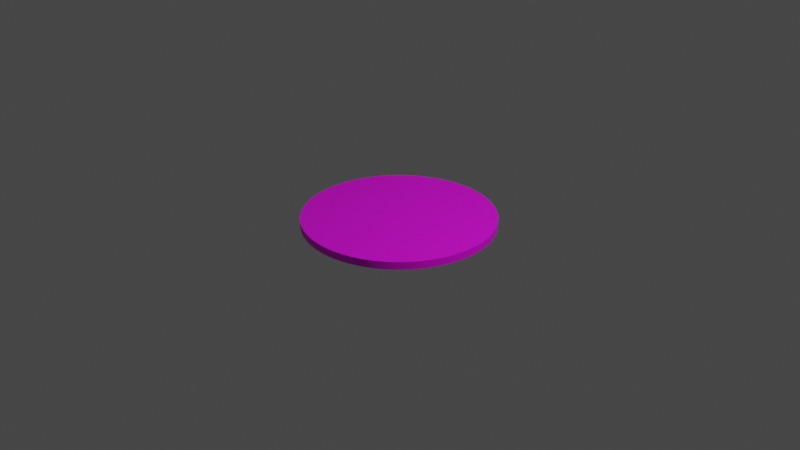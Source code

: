 # Source: pepperoni.blend  (saved by Blender 2.82.7; exported with 4.5.12 LTS)
import bpy
from mathutils import Matrix  # noqa: F401  (used for matrix-valued properties, if any)

bpy.ops.wm.read_factory_settings(use_empty=True)
scene = bpy.context.scene
scene.name = 'Scene'

# ---- collections
col_collection = bpy.data.collections.new('Collection'); scene.collection.children.link(col_collection)

# ---- images (referenced by path relative to the original .blend; pixels are not part of the script)
import os
ASSET_DIR = os.environ.get("B2B_ASSET_DIR", "")  # directory of the original .blend (textures are referenced by path, not embedded)
HERE = os.path.dirname(os.path.abspath(__file__))  # packed textures are extracted next to this script under _unpacked/

def load_image(name, relpath, width, height, colorspace="sRGB"):
    """Load a texture the original file referenced (path relative to the .blend, or extracted next to this script)."""
    p = next((c for c in (os.path.join(HERE, relpath), os.path.join(ASSET_DIR, relpath)) if relpath and os.path.exists(c)), "")
    if p:
        img = bpy.data.images.load(p, check_existing=True)
        img.name = name
    else:  # same state as the original file: an image datablock whose file is absent (Cycles renders it pink)
        img = bpy.data.images.new(name, width, height)
        img.source = "FILE"
        img.filepath = "//" + (relpath or name)
    img.colorspace_settings.name = colorspace
    return img
img_pepperoni2_png = load_image('pepperoni2.png', 'pepperoni2.png', 1024, 1024, 'sRGB')

# ---- materials (node trees are filled in below, after node groups)
mat_pepperoni = bpy.data.materials.new('pepperoni')
mat_pepperoni.use_transparent_shadow = False

# ---- material node trees
mat_pepperoni.use_nodes = True; mat_pepperoni.node_tree.nodes.clear()
_N = mat_pepperoni.node_tree.nodes; _L = mat_pepperoni.node_tree.links
n0 = _N.new('ShaderNodeOutputMaterial'); n0.name = 'Material Output'; n0.location = (390, 300)
n1 = _N.new('ShaderNodeBsdfPrincipled'); n1.name = 'Principled BSDF'; n1.location = (100, 300)
n1.distribution = 'GGX'
n1.subsurface_method = 'BURLEY'
n1.inputs[3].default_value = 1.45
n1.inputs[27].default_value = (0.0, 0.0, 0.0, 1.0)
n1.inputs[28].default_value = 1.0
n2 = _N.new('ShaderNodeTexImage'); n2.name = 'Image Texture.001'; n2.location = (-540, 171)
n2.image = img_pepperoni2_png
_L.new(n1.outputs[0], n0.inputs[0])
_L.new(n2.outputs[0], n1.inputs[0])
n0.is_active_output = True

# ---- world
world_world = bpy.data.worlds.new('World'); scene.world = world_world
world_world.use_nodes = True; world_world.node_tree.nodes.clear()
_N = world_world.node_tree.nodes; _L = world_world.node_tree.links
n0 = _N.new('ShaderNodeOutputWorld'); n0.name = 'World Output'; n0.location = (300, 300)
n1 = _N.new('ShaderNodeBackground'); n1.name = 'Background'; n1.location = (10, 300)
n1.inputs[0].default_value = (0.05088, 0.05088, 0.05088, 1.0)
_L.new(n1.outputs[0], n0.inputs[0])
n0.is_active_output = True
world_world.color = (0.05088, 0.05088, 0.05088)
world_world.use_sun_shadow = False
world_world.sun_shadow_jitter_overblur = 0.0

# ---- cameras
cam_camera = bpy.data.cameras.new('Camera')
cam_camera.clip_end = 100.0
cam_camera.ortho_scale = 7.314

# ---- lights
light_light = bpy.data.lights.new('Light', 'POINT')
light_light.transmission_factor = 0.0
light_light.energy = 1000.0
light_light.shadow_soft_size = 0.1
light_light.shadow_maximum_resolution = 0.006
light_light.use_absolute_resolution = True

# ---- meshes
me_cylinder = bpy.data.meshes.new('Cylinder')
me_cylinder.from_pydata([(0.0, 1.0, -0.04), (0.0, 1.0, 0.04), (0.01257, 0.9999, -0.04), (0.01257, 0.9999, 0.04), (0.02513, 0.9997, -0.04), (0.02513, 0.9997, 0.04), (0.03769, 0.9993, -0.04), (0.03769, 0.9993, 0.04), (0.05024, 0.9987, -0.04), (0.05024, 0.9987, 0.04), (0.06279, 0.998, -0.04), (0.06279, 0.998, 0.04), (0.07533, 0.9972, -0.04), (0.07533, 0.9972, 0.04), (0.08785, 0.9961, -0.04), (0.08785, 0.9961, 0.04), (0.1004, 0.995, -0.04), (0.1004, 0.995, 0.04), (0.1129, 0.9936, -0.04), (0.1129, 0.9936, 0.04), (0.1253, 0.9921, -0.04), (0.1253, 0.9921, 0.04), (0.1378, 0.9905, -0.04), (0.1378, 0.9905, 0.04), (0.1502, 0.9887, -0.04), (0.1502, 0.9887, 0.04), (0.1626, 0.9867, -0.04), (0.1626, 0.9867, 0.04), (0.175, 0.9846, -0.04), (0.175, 0.9846, 0.04), (0.1874, 0.9823, -0.04), (0.1874, 0.9823, 0.04), (0.1997, 0.9799, -0.04), (0.1997, 0.9799, 0.04), (0.212, 0.9773, -0.04), (0.212, 0.9773, 0.04), (0.2243, 0.9745, -0.04), (0.2243, 0.9745, 0.04), (0.2365, 0.9716, -0.04), (0.2365, 0.9716, 0.04), (0.2487, 0.9686, -0.04), (0.2487, 0.9686, 0.04), (0.2608, 0.9654, -0.04), (0.2608, 0.9654, 0.04), (0.273, 0.962, -0.04), (0.273, 0.962, 0.04), (0.285, 0.9585, -0.04), (0.285, 0.9585, 0.04), (0.297, 0.9549, -0.04), (0.297, 0.9549, 0.04), (0.309, 0.9511, -0.04), (0.309, 0.9511, 0.04), (0.3209, 0.9471, -0.04), (0.3209, 0.9471, 0.04), (0.3328, 0.943, -0.04), (0.3328, 0.943, 0.04), (0.3446, 0.9387, -0.04), (0.3446, 0.9387, 0.04), (0.3564, 0.9343, -0.04), (0.3564, 0.9343, 0.04), (0.3681, 0.9298, -0.04), (0.3681, 0.9298, 0.04), (0.3798, 0.9251, -0.04), (0.3798, 0.9251, 0.04), (0.3914, 0.9202, -0.04), (0.3914, 0.9202, 0.04), (0.4029, 0.9152, -0.04), (0.4029, 0.9152, 0.04), (0.4144, 0.9101, -0.04), (0.4144, 0.9101, 0.04), (0.4258, 0.9048, -0.04), (0.4258, 0.9048, 0.04), (0.4371, 0.8994, -0.04), (0.4371, 0.8994, 0.04), (0.4484, 0.8938, -0.04), (0.4484, 0.8938, 0.04), (0.4596, 0.8881, -0.04), (0.4596, 0.8881, 0.04), (0.4707, 0.8823, -0.04), (0.4707, 0.8823, 0.04), (0.4818, 0.8763, -0.04), (0.4818, 0.8763, 0.04), (0.4927, 0.8702, -0.04), (0.4927, 0.8702, 0.04), (0.5036, 0.8639, -0.04), (0.5036, 0.8639, 0.04), (0.5144, 0.8575, -0.04), (0.5144, 0.8575, 0.04), (0.5252, 0.851, -0.04), (0.5252, 0.851, 0.04), (0.5358, 0.8443, -0.04), (0.5358, 0.8443, 0.04), (0.5464, 0.8375, -0.04), (0.5464, 0.8375, 0.04), (0.5569, 0.8306, -0.04), (0.5569, 0.8306, 0.04), (0.5673, 0.8235, -0.04), (0.5673, 0.8235, 0.04), (0.5776, 0.8163, -0.04), (0.5776, 0.8163, 0.04), (0.5878, 0.809, -0.04), (0.5878, 0.809, 0.04), (0.5979, 0.8016, -0.04), (0.5979, 0.8016, 0.04), (0.6079, 0.794, -0.04), (0.6079, 0.794, 0.04), (0.6179, 0.7863, -0.04), (0.6179, 0.7863, 0.04), (0.6277, 0.7785, -0.04), (0.6277, 0.7785, 0.04), (0.6374, 0.7705, -0.04), (0.6374, 0.7705, 0.04), (0.6471, 0.7624, -0.04), (0.6471, 0.7624, 0.04), (0.6566, 0.7543, -0.04), (0.6566, 0.7543, 0.04), (0.666, 0.7459, -0.04), (0.666, 0.7459, 0.04), (0.6753, 0.7375, -0.04), (0.6753, 0.7375, 0.04), (0.6845, 0.729, -0.04), (0.6845, 0.729, 0.04), (0.6937, 0.7203, -0.04), (0.6937, 0.7203, 0.04), (0.7027, 0.7115, -0.04), (0.7027, 0.7115, 0.04), (0.7115, 0.7026, -0.04), (0.7115, 0.7026, 0.04), (0.7203, 0.6937, -0.04), (0.7203, 0.6937, 0.04), (0.729, 0.6845, -0.04), (0.729, 0.6845, 0.04), (0.7375, 0.6753, -0.04), (0.7375, 0.6753, 0.04), (0.7459, 0.666, -0.04), (0.7459, 0.666, 0.04), (0.7543, 0.6566, -0.04), (0.7543, 0.6566, 0.04), (0.7624, 0.6471, -0.04), (0.7624, 0.6471, 0.04), (0.7705, 0.6374, -0.04), (0.7705, 0.6374, 0.04), (0.7785, 0.6277, -0.04), (0.7785, 0.6277, 0.04), (0.7863, 0.6179, -0.04), (0.7863, 0.6179, 0.04), (0.794, 0.6079, -0.04), (0.794, 0.6079, 0.04), (0.8016, 0.5979, -0.04), (0.8016, 0.5979, 0.04), (0.809, 0.5878, -0.04), (0.809, 0.5878, 0.04), (0.8163, 0.5776, -0.04), (0.8163, 0.5776, 0.04), (0.8235, 0.5673, -0.04), (0.8235, 0.5673, 0.04), (0.8306, 0.5569, -0.04), (0.8306, 0.5569, 0.04), (0.8375, 0.5464, -0.04), (0.8375, 0.5464, 0.04), (0.8443, 0.5358, -0.04), (0.8443, 0.5358, 0.04), (0.851, 0.5252, -0.04), (0.851, 0.5252, 0.04), (0.8575, 0.5144, -0.04), (0.8575, 0.5144, 0.04), (0.8639, 0.5036, -0.04), (0.8639, 0.5036, 0.04), (0.8702, 0.4927, -0.04), (0.8702, 0.4927, 0.04), (0.8763, 0.4818, -0.04), (0.8763, 0.4818, 0.04), (0.8823, 0.4707, -0.04), (0.8823, 0.4707, 0.04), (0.8881, 0.4596, -0.04), (0.8881, 0.4596, 0.04), (0.8938, 0.4484, -0.04), (0.8938, 0.4484, 0.04), (0.8994, 0.4371, -0.04), (0.8994, 0.4371, 0.04), (0.9048, 0.4258, -0.04), (0.9048, 0.4258, 0.04), (0.9101, 0.4144, -0.04), (0.9101, 0.4144, 0.04), (0.9152, 0.4029, -0.04), (0.9152, 0.4029, 0.04), (0.9202, 0.3914, -0.04), (0.9202, 0.3914, 0.04), (0.9251, 0.3798, -0.04), (0.9251, 0.3798, 0.04), (0.9298, 0.3681, -0.04), (0.9298, 0.3681, 0.04), (0.9343, 0.3564, -0.04), (0.9343, 0.3564, 0.04), (0.9387, 0.3446, -0.04), (0.9387, 0.3446, 0.04), (0.943, 0.3328, -0.04), (0.943, 0.3328, 0.04), (0.9471, 0.3209, -0.04), (0.9471, 0.3209, 0.04), (0.9511, 0.309, -0.04), (0.9511, 0.309, 0.04), (0.9549, 0.297, -0.04), (0.9549, 0.297, 0.04), (0.9585, 0.285, -0.04), (0.9585, 0.285, 0.04), (0.962, 0.273, -0.04), (0.962, 0.273, 0.04), (0.9654, 0.2608, -0.04), (0.9654, 0.2608, 0.04), (0.9686, 0.2487, -0.04), (0.9686, 0.2487, 0.04), (0.9716, 0.2365, -0.04), (0.9716, 0.2365, 0.04), (0.9745, 0.2243, -0.04), (0.9745, 0.2243, 0.04), (0.9773, 0.212, -0.04), (0.9773, 0.212, 0.04), (0.9799, 0.1997, -0.04), (0.9799, 0.1997, 0.04), (0.9823, 0.1874, -0.04), (0.9823, 0.1874, 0.04), (0.9846, 0.175, -0.04), (0.9846, 0.175, 0.04), (0.9867, 0.1626, -0.04), (0.9867, 0.1626, 0.04), (0.9887, 0.1502, -0.04), (0.9887, 0.1502, 0.04), (0.9905, 0.1378, -0.04), (0.9905, 0.1378, 0.04), (0.9921, 0.1253, -0.04), (0.9921, 0.1253, 0.04), (0.9936, 0.1129, -0.04), (0.9936, 0.1129, 0.04), (0.995, 0.1004, -0.04), (0.995, 0.1004, 0.04), (0.9961, 0.08785, -0.04), (0.9961, 0.08785, 0.04), (0.9972, 0.07533, -0.04), (0.9972, 0.07533, 0.04), (0.998, 0.06279, -0.04), (0.998, 0.06279, 0.04), (0.9987, 0.05025, -0.04), (0.9987, 0.05025, 0.04), (0.9993, 0.03769, -0.04), (0.9993, 0.03769, 0.04), (0.9997, 0.02513, -0.04), (0.9997, 0.02513, 0.04), (0.9999, 0.01257, -0.04), (0.9999, 0.01257, 0.04), (1.0, 1.506e-06, -0.04), (1.0, 1.506e-06, 0.04), (0.9999, -0.01256, -0.04), (0.9999, -0.01256, 0.04), (0.9997, -0.02513, -0.04), (0.9997, -0.02513, 0.04), (0.9993, -0.03769, -0.04), (0.9993, -0.03769, 0.04), (0.9987, -0.05024, -0.04), (0.9987, -0.05024, 0.04), (0.998, -0.06279, -0.04), (0.998, -0.06279, 0.04), (0.9972, -0.07533, -0.04), (0.9972, -0.07533, 0.04), (0.9961, -0.08785, -0.04), (0.9961, -0.08785, 0.04), (0.995, -0.1004, -0.04), (0.995, -0.1004, 0.04), (0.9936, -0.1129, -0.04), (0.9936, -0.1129, 0.04), (0.9921, -0.1253, -0.04), (0.9921, -0.1253, 0.04), (0.9905, -0.1378, -0.04), (0.9905, -0.1378, 0.04), (0.9887, -0.1502, -0.04), (0.9887, -0.1502, 0.04), (0.9867, -0.1626, -0.04), (0.9867, -0.1626, 0.04), (0.9846, -0.175, -0.04), (0.9846, -0.175, 0.04), (0.9823, -0.1874, -0.04), (0.9823, -0.1874, 0.04), (0.9799, -0.1997, -0.04), (0.9799, -0.1997, 0.04), (0.9773, -0.212, -0.04), (0.9773, -0.212, 0.04), (0.9745, -0.2243, -0.04), (0.9745, -0.2243, 0.04), (0.9716, -0.2365, -0.04), (0.9716, -0.2365, 0.04), (0.9686, -0.2487, -0.04), (0.9686, -0.2487, 0.04), (0.9654, -0.2608, -0.04), (0.9654, -0.2608, 0.04), (0.962, -0.2729, -0.04), (0.962, -0.2729, 0.04), (0.9585, -0.285, -0.04), (0.9585, -0.285, 0.04), (0.9549, -0.297, -0.04), (0.9549, -0.297, 0.04), (0.9511, -0.309, -0.04), (0.9511, -0.309, 0.04), (0.9471, -0.3209, -0.04), (0.9471, -0.3209, 0.04), (0.943, -0.3328, -0.04), (0.943, -0.3328, 0.04), (0.9387, -0.3446, -0.04), (0.9387, -0.3446, 0.04), (0.9343, -0.3564, -0.04), (0.9343, -0.3564, 0.04), (0.9298, -0.3681, -0.04), (0.9298, -0.3681, 0.04), (0.9251, -0.3798, -0.04), (0.9251, -0.3798, 0.04), (0.9202, -0.3914, -0.04), (0.9202, -0.3914, 0.04), (0.9152, -0.4029, -0.04), (0.9152, -0.4029, 0.04), (0.9101, -0.4144, -0.04), (0.9101, -0.4144, 0.04), (0.9048, -0.4258, -0.04), (0.9048, -0.4258, 0.04), (0.8994, -0.4371, -0.04), (0.8994, -0.4371, 0.04), (0.8938, -0.4484, -0.04), (0.8938, -0.4484, 0.04), (0.8881, -0.4596, -0.04), (0.8881, -0.4596, 0.04), (0.8823, -0.4707, -0.04), (0.8823, -0.4707, 0.04), (0.8763, -0.4818, -0.04), (0.8763, -0.4818, 0.04), (0.8702, -0.4927, -0.04), (0.8702, -0.4927, 0.04), (0.8639, -0.5036, -0.04), (0.8639, -0.5036, 0.04), (0.8575, -0.5144, -0.04), (0.8575, -0.5144, 0.04), (0.851, -0.5252, -0.04), (0.851, -0.5252, 0.04), (0.8443, -0.5358, -0.04), (0.8443, -0.5358, 0.04), (0.8375, -0.5464, -0.04), (0.8375, -0.5464, 0.04), (0.8306, -0.5569, -0.04), (0.8306, -0.5569, 0.04), (0.8235, -0.5673, -0.04), (0.8235, -0.5673, 0.04), (0.8163, -0.5776, -0.04), (0.8163, -0.5776, 0.04), (0.809, -0.5878, -0.04), (0.809, -0.5878, 0.04), (0.8016, -0.5979, -0.04), (0.8016, -0.5979, 0.04), (0.794, -0.6079, -0.04), (0.794, -0.6079, 0.04), (0.7863, -0.6179, -0.04), (0.7863, -0.6179, 0.04), (0.7785, -0.6277, -0.04), (0.7785, -0.6277, 0.04), (0.7705, -0.6374, -0.04), (0.7705, -0.6374, 0.04), (0.7624, -0.6471, -0.04), (0.7624, -0.6471, 0.04), (0.7543, -0.6566, -0.04), (0.7543, -0.6566, 0.04), (0.7459, -0.666, -0.04), (0.7459, -0.666, 0.04), (0.7375, -0.6753, -0.04), (0.7375, -0.6753, 0.04), (0.729, -0.6845, -0.04), (0.729, -0.6845, 0.04), (0.7203, -0.6937, -0.04), (0.7203, -0.6937, 0.04), (0.7115, -0.7026, -0.04), (0.7115, -0.7026, 0.04), (0.7027, -0.7115, -0.04), (0.7027, -0.7115, 0.04), (0.6937, -0.7203, -0.04), (0.6937, -0.7203, 0.04), (0.6846, -0.729, -0.04), (0.6846, -0.729, 0.04), (0.6753, -0.7375, -0.04), (0.6753, -0.7375, 0.04), (0.666, -0.7459, -0.04), (0.666, -0.7459, 0.04), (0.6566, -0.7542, -0.04), (0.6566, -0.7542, 0.04), (0.6471, -0.7624, -0.04), (0.6471, -0.7624, 0.04), (0.6374, -0.7705, -0.04), (0.6374, -0.7705, 0.04), (0.6277, -0.7785, -0.04), (0.6277, -0.7785, 0.04), (0.6179, -0.7863, -0.04), (0.6179, -0.7863, 0.04), (0.6079, -0.794, -0.04), (0.6079, -0.794, 0.04), (0.5979, -0.8016, -0.04), (0.5979, -0.8016, 0.04), (0.5878, -0.809, -0.04), (0.5878, -0.809, 0.04), (0.5776, -0.8163, -0.04), (0.5776, -0.8163, 0.04), (0.5673, -0.8235, -0.04), (0.5673, -0.8235, 0.04), (0.5569, -0.8306, -0.04), (0.5569, -0.8306, 0.04), (0.5464, -0.8375, -0.04), (0.5464, -0.8375, 0.04), (0.5358, -0.8443, -0.04), (0.5358, -0.8443, 0.04), (0.5252, -0.851, -0.04), (0.5252, -0.851, 0.04), (0.5144, -0.8575, -0.04), (0.5144, -0.8575, 0.04), (0.5036, -0.8639, -0.04), (0.5036, -0.8639, 0.04), (0.4927, -0.8702, -0.04), (0.4927, -0.8702, 0.04), (0.4818, -0.8763, -0.04), (0.4818, -0.8763, 0.04), (0.4707, -0.8823, -0.04), (0.4707, -0.8823, 0.04), (0.4596, -0.8881, -0.04), (0.4596, -0.8881, 0.04), (0.4484, -0.8938, -0.04), (0.4484, -0.8938, 0.04), (0.4371, -0.8994, -0.04), (0.4371, -0.8994, 0.04), (0.4258, -0.9048, -0.04), (0.4258, -0.9048, 0.04), (0.4144, -0.9101, -0.04), (0.4144, -0.9101, 0.04), (0.4029, -0.9152, -0.04), (0.4029, -0.9152, 0.04), (0.3914, -0.9202, -0.04), (0.3914, -0.9202, 0.04), (0.3798, -0.9251, -0.04), (0.3798, -0.9251, 0.04), (0.3681, -0.9298, -0.04), (0.3681, -0.9298, 0.04), (0.3564, -0.9343, -0.04), (0.3564, -0.9343, 0.04), (0.3446, -0.9387, -0.04), (0.3446, -0.9387, 0.04), (0.3328, -0.943, -0.04), (0.3328, -0.943, 0.04), (0.3209, -0.9471, -0.04), (0.3209, -0.9471, 0.04), (0.309, -0.9511, -0.04), (0.309, -0.9511, 0.04), (0.297, -0.9549, -0.04), (0.297, -0.9549, 0.04), (0.285, -0.9585, -0.04), (0.285, -0.9585, 0.04), (0.273, -0.962, -0.04), (0.273, -0.962, 0.04), (0.2608, -0.9654, -0.04), (0.2608, -0.9654, 0.04), (0.2487, -0.9686, -0.04), (0.2487, -0.9686, 0.04), (0.2365, -0.9716, -0.04), (0.2365, -0.9716, 0.04), (0.2243, -0.9745, -0.04), (0.2243, -0.9745, 0.04), (0.212, -0.9773, -0.04), (0.212, -0.9773, 0.04), (0.1997, -0.9799, -0.04), (0.1997, -0.9799, 0.04), (0.1874, -0.9823, -0.04), (0.1874, -0.9823, 0.04), (0.175, -0.9846, -0.04), (0.175, -0.9846, 0.04), (0.1626, -0.9867, -0.04), (0.1626, -0.9867, 0.04), (0.1502, -0.9887, -0.04), (0.1502, -0.9887, 0.04), (0.1378, -0.9905, -0.04), (0.1378, -0.9905, 0.04), (0.1253, -0.9921, -0.04), (0.1253, -0.9921, 0.04), (0.1129, -0.9936, -0.04), (0.1129, -0.9936, 0.04), (0.1004, -0.995, -0.04), (0.1004, -0.995, 0.04), (0.08786, -0.9961, -0.04), (0.08786, -0.9961, 0.04), (0.07533, -0.9972, -0.04), (0.07533, -0.9972, 0.04), (0.0628, -0.998, -0.04), (0.0628, -0.998, 0.04), (0.05025, -0.9987, -0.04), (0.05025, -0.9987, 0.04), (0.0377, -0.9993, -0.04), (0.0377, -0.9993, 0.04), (0.02514, -0.9997, -0.04), (0.02514, -0.9997, 0.04), (0.01257, -0.9999, -0.04), (0.01257, -0.9999, 0.04), (6.827e-06, -1.0, -0.04), (6.827e-06, -1.0, 0.04), (-0.01256, -0.9999, -0.04), (-0.01256, -0.9999, 0.04), (-0.02512, -0.9997, -0.04), (-0.02512, -0.9997, 0.04), (-0.03768, -0.9993, -0.04), (-0.03768, -0.9993, 0.04), (-0.05024, -0.9987, -0.04), (-0.05024, -0.9987, 0.04), (-0.06278, -0.998, -0.04), (-0.06278, -0.998, 0.04), (-0.07532, -0.9972, -0.04), (-0.07532, -0.9972, 0.04), (-0.08784, -0.9961, -0.04), (-0.08784, -0.9961, 0.04), (-0.1004, -0.995, -0.04), (-0.1004, -0.995, 0.04), (-0.1128, -0.9936, -0.04), (-0.1128, -0.9936, 0.04), (-0.1253, -0.9921, -0.04), (-0.1253, -0.9921, 0.04), (-0.1378, -0.9905, -0.04), (-0.1378, -0.9905, 0.04), (-0.1502, -0.9887, -0.04), (-0.1502, -0.9887, 0.04), (-0.1626, -0.9867, -0.04), (-0.1626, -0.9867, 0.04), (-0.175, -0.9846, -0.04), (-0.175, -0.9846, 0.04), (-0.1874, -0.9823, -0.04), (-0.1874, -0.9823, 0.04), (-0.1997, -0.9799, -0.04), (-0.1997, -0.9799, 0.04), (-0.212, -0.9773, -0.04), (-0.212, -0.9773, 0.04), (-0.2243, -0.9745, -0.04), (-0.2243, -0.9745, 0.04), (-0.2365, -0.9716, -0.04), (-0.2365, -0.9716, 0.04), (-0.2487, -0.9686, -0.04), (-0.2487, -0.9686, 0.04), (-0.2608, -0.9654, -0.04), (-0.2608, -0.9654, 0.04), (-0.2729, -0.962, -0.04), (-0.2729, -0.962, 0.04), (-0.285, -0.9585, -0.04), (-0.285, -0.9585, 0.04), (-0.297, -0.9549, -0.04), (-0.297, -0.9549, 0.04), (-0.309, -0.9511, -0.04), (-0.309, -0.9511, 0.04), (-0.3209, -0.9471, -0.04), (-0.3209, -0.9471, 0.04), (-0.3328, -0.943, -0.04), (-0.3328, -0.943, 0.04), (-0.3446, -0.9387, -0.04), (-0.3446, -0.9387, 0.04), (-0.3564, -0.9343, -0.04), (-0.3564, -0.9343, 0.04), (-0.3681, -0.9298, -0.04), (-0.3681, -0.9298, 0.04), (-0.3798, -0.9251, -0.04), (-0.3798, -0.9251, 0.04), (-0.3914, -0.9202, -0.04), (-0.3914, -0.9202, 0.04), (-0.4029, -0.9152, -0.04), (-0.4029, -0.9152, 0.04), (-0.4144, -0.9101, -0.04), (-0.4144, -0.9101, 0.04), (-0.4258, -0.9048, -0.04), (-0.4258, -0.9048, 0.04), (-0.4371, -0.8994, -0.04), (-0.4371, -0.8994, 0.04), (-0.4484, -0.8938, -0.04), (-0.4484, -0.8938, 0.04), (-0.4596, -0.8881, -0.04), (-0.4596, -0.8881, 0.04), (-0.4707, -0.8823, -0.04), (-0.4707, -0.8823, 0.04), (-0.4817, -0.8763, -0.04), (-0.4817, -0.8763, 0.04), (-0.4927, -0.8702, -0.04), (-0.4927, -0.8702, 0.04), (-0.5036, -0.8639, -0.04), (-0.5036, -0.8639, 0.04), (-0.5144, -0.8575, -0.04), (-0.5144, -0.8575, 0.04), (-0.5252, -0.851, -0.04), (-0.5252, -0.851, 0.04), (-0.5358, -0.8443, -0.04), (-0.5358, -0.8443, 0.04), (-0.5464, -0.8375, -0.04), (-0.5464, -0.8375, 0.04), (-0.5569, -0.8306, -0.04), (-0.5569, -0.8306, 0.04), (-0.5673, -0.8235, -0.04), (-0.5673, -0.8235, 0.04), (-0.5776, -0.8163, -0.04), (-0.5776, -0.8163, 0.04), (-0.5878, -0.809, -0.04), (-0.5878, -0.809, 0.04), (-0.5979, -0.8016, -0.04), (-0.5979, -0.8016, 0.04), (-0.6079, -0.794, -0.04), (-0.6079, -0.794, 0.04), (-0.6179, -0.7863, -0.04), (-0.6179, -0.7863, 0.04), (-0.6277, -0.7785, -0.04), (-0.6277, -0.7785, 0.04), (-0.6374, -0.7705, -0.04), (-0.6374, -0.7705, 0.04), (-0.647, -0.7624, -0.04), (-0.647, -0.7624, 0.04), (-0.6566, -0.7543, -0.04), (-0.6566, -0.7543, 0.04), (-0.666, -0.7459, -0.04), (-0.666, -0.7459, 0.04), (-0.6753, -0.7375, -0.04), (-0.6753, -0.7375, 0.04), (-0.6845, -0.729, -0.04), (-0.6845, -0.729, 0.04), (-0.6936, -0.7203, -0.04), (-0.6936, -0.7203, 0.04), (-0.7026, -0.7115, -0.04), (-0.7026, -0.7115, 0.04), (-0.7115, -0.7027, -0.04), (-0.7115, -0.7027, 0.04), (-0.7203, -0.6937, -0.04), (-0.7203, -0.6937, 0.04), (-0.729, -0.6846, -0.04), (-0.729, -0.6846, 0.04), (-0.7375, -0.6753, -0.04), (-0.7375, -0.6753, 0.04), (-0.7459, -0.666, -0.04), (-0.7459, -0.666, 0.04), (-0.7542, -0.6566, -0.04), (-0.7542, -0.6566, 0.04), (-0.7624, -0.6471, -0.04), (-0.7624, -0.6471, 0.04), (-0.7705, -0.6374, -0.04), (-0.7705, -0.6374, 0.04), (-0.7785, -0.6277, -0.04), (-0.7785, -0.6277, 0.04), (-0.7863, -0.6179, -0.04), (-0.7863, -0.6179, 0.04), (-0.794, -0.6079, -0.04), (-0.794, -0.6079, 0.04), (-0.8016, -0.5979, -0.04), (-0.8016, -0.5979, 0.04), (-0.809, -0.5878, -0.04), (-0.809, -0.5878, 0.04), (-0.8163, -0.5776, -0.04), (-0.8163, -0.5776, 0.04), (-0.8235, -0.5673, -0.04), (-0.8235, -0.5673, 0.04), (-0.8306, -0.5569, -0.04), (-0.8306, -0.5569, 0.04), (-0.8375, -0.5464, -0.04), (-0.8375, -0.5464, 0.04), (-0.8443, -0.5358, -0.04), (-0.8443, -0.5358, 0.04), (-0.851, -0.5252, -0.04), (-0.851, -0.5252, 0.04), (-0.8575, -0.5144, -0.04), (-0.8575, -0.5144, 0.04), (-0.8639, -0.5036, -0.04), (-0.8639, -0.5036, 0.04), (-0.8702, -0.4927, -0.04), (-0.8702, -0.4927, 0.04), (-0.8763, -0.4818, -0.04), (-0.8763, -0.4818, 0.04), (-0.8823, -0.4707, -0.04), (-0.8823, -0.4707, 0.04), (-0.8881, -0.4596, -0.04), (-0.8881, -0.4596, 0.04), (-0.8938, -0.4484, -0.04), (-0.8938, -0.4484, 0.04), (-0.8994, -0.4371, -0.04), (-0.8994, -0.4371, 0.04), (-0.9048, -0.4258, -0.04), (-0.9048, -0.4258, 0.04), (-0.9101, -0.4144, -0.04), (-0.9101, -0.4144, 0.04), (-0.9152, -0.4029, -0.04), (-0.9152, -0.4029, 0.04), (-0.9202, -0.3914, -0.04), (-0.9202, -0.3914, 0.04), (-0.9251, -0.3798, -0.04), (-0.9251, -0.3798, 0.04), (-0.9298, -0.3681, -0.04), (-0.9298, -0.3681, 0.04), (-0.9343, -0.3564, -0.04), (-0.9343, -0.3564, 0.04), (-0.9387, -0.3446, -0.04), (-0.9387, -0.3446, 0.04), (-0.943, -0.3328, -0.04), (-0.943, -0.3328, 0.04), (-0.9471, -0.3209, -0.04), (-0.9471, -0.3209, 0.04), (-0.9511, -0.309, -0.04), (-0.9511, -0.309, 0.04), (-0.9549, -0.297, -0.04), (-0.9549, -0.297, 0.04), (-0.9585, -0.285, -0.04), (-0.9585, -0.285, 0.04), (-0.962, -0.273, -0.04), (-0.962, -0.273, 0.04), (-0.9654, -0.2608, -0.04), (-0.9654, -0.2608, 0.04), (-0.9686, -0.2487, -0.04), (-0.9686, -0.2487, 0.04), (-0.9716, -0.2365, -0.04), (-0.9716, -0.2365, 0.04), (-0.9745, -0.2243, -0.04), (-0.9745, -0.2243, 0.04), (-0.9773, -0.212, -0.04), (-0.9773, -0.212, 0.04), (-0.9799, -0.1997, -0.04), (-0.9799, -0.1997, 0.04), (-0.9823, -0.1874, -0.04), (-0.9823, -0.1874, 0.04), (-0.9846, -0.175, -0.04), (-0.9846, -0.175, 0.04), (-0.9867, -0.1626, -0.04), (-0.9867, -0.1626, 0.04), (-0.9887, -0.1502, -0.04), (-0.9887, -0.1502, 0.04), (-0.9905, -0.1378, -0.04), (-0.9905, -0.1378, 0.04), (-0.9921, -0.1253, -0.04), (-0.9921, -0.1253, 0.04), (-0.9936, -0.1129, -0.04), (-0.9936, -0.1129, 0.04), (-0.995, -0.1004, -0.04), (-0.995, -0.1004, 0.04), (-0.9961, -0.08785, -0.04), (-0.9961, -0.08785, 0.04), (-0.9972, -0.07533, -0.04), (-0.9972, -0.07533, 0.04), (-0.998, -0.06279, -0.04), (-0.998, -0.06279, 0.04), (-0.9987, -0.05024, -0.04), (-0.9987, -0.05024, 0.04), (-0.9993, -0.03769, -0.04), (-0.9993, -0.03769, 0.04), (-0.9997, -0.02513, -0.04), (-0.9997, -0.02513, 0.04), (-0.9999, -0.01256, -0.04), (-0.9999, -0.01256, 0.04), (-1.0, 1.442e-06, -0.04), (-1.0, 1.442e-06, 0.04), (-0.9999, 0.01257, -0.04), (-0.9999, 0.01257, 0.04), (-0.9997, 0.02513, -0.04), (-0.9997, 0.02513, 0.04), (-0.9993, 0.03769, -0.04), (-0.9993, 0.03769, 0.04), (-0.9987, 0.05025, -0.04), (-0.9987, 0.05025, 0.04), (-0.998, 0.06279, -0.04), (-0.998, 0.06279, 0.04), (-0.9972, 0.07533, -0.04), (-0.9972, 0.07533, 0.04), (-0.9961, 0.08785, -0.04), (-0.9961, 0.08785, 0.04), (-0.995, 0.1004, -0.04), (-0.995, 0.1004, 0.04), (-0.9936, 0.1129, -0.04), (-0.9936, 0.1129, 0.04), (-0.9921, 0.1253, -0.04), (-0.9921, 0.1253, 0.04), (-0.9905, 0.1378, -0.04), (-0.9905, 0.1378, 0.04), (-0.9887, 0.1502, -0.04), (-0.9887, 0.1502, 0.04), (-0.9867, 0.1626, -0.04), (-0.9867, 0.1626, 0.04), (-0.9846, 0.175, -0.04), (-0.9846, 0.175, 0.04), (-0.9823, 0.1874, -0.04), (-0.9823, 0.1874, 0.04), (-0.9799, 0.1997, -0.04), (-0.9799, 0.1997, 0.04), (-0.9773, 0.212, -0.04), (-0.9773, 0.212, 0.04), (-0.9745, 0.2243, -0.04), (-0.9745, 0.2243, 0.04), (-0.9716, 0.2365, -0.04), (-0.9716, 0.2365, 0.04), (-0.9686, 0.2487, -0.04), (-0.9686, 0.2487, 0.04), (-0.9654, 0.2608, -0.04), (-0.9654, 0.2608, 0.04), (-0.962, 0.273, -0.04), (-0.962, 0.273, 0.04), (-0.9585, 0.285, -0.04), (-0.9585, 0.285, 0.04), (-0.9549, 0.297, -0.04), (-0.9549, 0.297, 0.04), (-0.9511, 0.309, -0.04), (-0.9511, 0.309, 0.04), (-0.9471, 0.3209, -0.04), (-0.9471, 0.3209, 0.04), (-0.943, 0.3328, -0.04), (-0.943, 0.3328, 0.04), (-0.9387, 0.3446, -0.04), (-0.9387, 0.3446, 0.04), (-0.9343, 0.3564, -0.04), (-0.9343, 0.3564, 0.04), (-0.9298, 0.3681, -0.04), (-0.9298, 0.3681, 0.04), (-0.9251, 0.3798, -0.04), (-0.9251, 0.3798, 0.04), (-0.9202, 0.3914, -0.04), (-0.9202, 0.3914, 0.04), (-0.9152, 0.4029, -0.04), (-0.9152, 0.4029, 0.04), (-0.9101, 0.4144, -0.04), (-0.9101, 0.4144, 0.04), (-0.9048, 0.4258, -0.04), (-0.9048, 0.4258, 0.04), (-0.8994, 0.4371, -0.04), (-0.8994, 0.4371, 0.04), (-0.8938, 0.4484, -0.04), (-0.8938, 0.4484, 0.04), (-0.8881, 0.4596, -0.04), (-0.8881, 0.4596, 0.04), (-0.8823, 0.4707, -0.04), (-0.8823, 0.4707, 0.04), (-0.8763, 0.4818, -0.04), (-0.8763, 0.4818, 0.04), (-0.8702, 0.4927, -0.04), (-0.8702, 0.4927, 0.04), (-0.8639, 0.5036, -0.04), (-0.8639, 0.5036, 0.04), (-0.8575, 0.5144, -0.04), (-0.8575, 0.5144, 0.04), (-0.851, 0.5252, -0.04), (-0.851, 0.5252, 0.04), (-0.8443, 0.5358, -0.04), (-0.8443, 0.5358, 0.04), (-0.8375, 0.5464, -0.04), (-0.8375, 0.5464, 0.04), (-0.8306, 0.5569, -0.04), (-0.8306, 0.5569, 0.04), (-0.8235, 0.5673, -0.04), (-0.8235, 0.5673, 0.04), (-0.8163, 0.5776, -0.04), (-0.8163, 0.5776, 0.04), (-0.809, 0.5878, -0.04), (-0.809, 0.5878, 0.04), (-0.8016, 0.5979, -0.04), (-0.8016, 0.5979, 0.04), (-0.794, 0.6079, -0.04), (-0.794, 0.6079, 0.04), (-0.7863, 0.6179, -0.04), (-0.7863, 0.6179, 0.04), (-0.7785, 0.6277, -0.04), (-0.7785, 0.6277, 0.04), (-0.7705, 0.6374, -0.04), (-0.7705, 0.6374, 0.04), (-0.7624, 0.6471, -0.04), (-0.7624, 0.6471, 0.04), (-0.7542, 0.6566, -0.04), (-0.7542, 0.6566, 0.04), (-0.7459, 0.666, -0.04), (-0.7459, 0.666, 0.04), (-0.7375, 0.6753, -0.04), (-0.7375, 0.6753, 0.04), (-0.729, 0.6846, -0.04), (-0.729, 0.6846, 0.04), (-0.7203, 0.6937, -0.04), (-0.7203, 0.6937, 0.04), (-0.7115, 0.7027, -0.04), (-0.7115, 0.7027, 0.04), (-0.7026, 0.7115, -0.04), (-0.7026, 0.7115, 0.04), (-0.6936, 0.7203, -0.04), (-0.6936, 0.7203, 0.04), (-0.6845, 0.729, -0.04), (-0.6845, 0.729, 0.04), (-0.6753, 0.7375, -0.04), (-0.6753, 0.7375, 0.04), (-0.666, 0.746, -0.04), (-0.666, 0.746, 0.04), (-0.6566, 0.7543, -0.04), (-0.6566, 0.7543, 0.04), (-0.647, 0.7625, -0.04), (-0.647, 0.7625, 0.04), (-0.6374, 0.7705, -0.04), (-0.6374, 0.7705, 0.04), (-0.6277, 0.7785, -0.04), (-0.6277, 0.7785, 0.04), (-0.6178, 0.7863, -0.04), (-0.6178, 0.7863, 0.04), (-0.6079, 0.794, -0.04), (-0.6079, 0.794, 0.04), (-0.5979, 0.8016, -0.04), (-0.5979, 0.8016, 0.04), (-0.5878, 0.809, -0.04), (-0.5878, 0.809, 0.04), (-0.5776, 0.8163, -0.04), (-0.5776, 0.8163, 0.04), (-0.5673, 0.8235, -0.04), (-0.5673, 0.8235, 0.04), (-0.5569, 0.8306, -0.04), (-0.5569, 0.8306, 0.04), (-0.5464, 0.8375, -0.04), (-0.5464, 0.8375, 0.04), (-0.5358, 0.8443, -0.04), (-0.5358, 0.8443, 0.04), (-0.5252, 0.851, -0.04), (-0.5252, 0.851, 0.04), (-0.5144, 0.8575, -0.04), (-0.5144, 0.8575, 0.04), (-0.5036, 0.8639, -0.04), (-0.5036, 0.8639, 0.04), (-0.4927, 0.8702, -0.04), (-0.4927, 0.8702, 0.04), (-0.4817, 0.8763, -0.04), (-0.4817, 0.8763, 0.04), (-0.4707, 0.8823, -0.04), (-0.4707, 0.8823, 0.04), (-0.4596, 0.8881, -0.04), (-0.4596, 0.8881, 0.04), (-0.4484, 0.8938, -0.04), (-0.4484, 0.8938, 0.04), (-0.4371, 0.8994, -0.04), (-0.4371, 0.8994, 0.04), (-0.4258, 0.9048, -0.04), (-0.4258, 0.9048, 0.04), (-0.4144, 0.9101, -0.04), (-0.4144, 0.9101, 0.04), (-0.4029, 0.9152, -0.04), (-0.4029, 0.9152, 0.04), (-0.3914, 0.9202, -0.04), (-0.3914, 0.9202, 0.04), (-0.3798, 0.9251, -0.04), (-0.3798, 0.9251, 0.04), (-0.3681, 0.9298, -0.04), (-0.3681, 0.9298, 0.04), (-0.3564, 0.9343, -0.04), (-0.3564, 0.9343, 0.04), (-0.3446, 0.9387, -0.04), (-0.3446, 0.9387, 0.04), (-0.3328, 0.943, -0.04), (-0.3328, 0.943, 0.04), (-0.3209, 0.9471, -0.04), (-0.3209, 0.9471, 0.04), (-0.309, 0.9511, -0.04), (-0.309, 0.9511, 0.04), (-0.297, 0.9549, -0.04), (-0.297, 0.9549, 0.04), (-0.285, 0.9585, -0.04), (-0.285, 0.9585, 0.04), (-0.2729, 0.962, -0.04), (-0.2729, 0.962, 0.04), (-0.2608, 0.9654, -0.04), (-0.2608, 0.9654, 0.04), (-0.2487, 0.9686, -0.04), (-0.2487, 0.9686, 0.04), (-0.2365, 0.9716, -0.04), (-0.2365, 0.9716, 0.04), (-0.2242, 0.9745, -0.04), (-0.2242, 0.9745, 0.04), (-0.212, 0.9773, -0.04), (-0.212, 0.9773, 0.04), (-0.1997, 0.9799, -0.04), (-0.1997, 0.9799, 0.04), (-0.1874, 0.9823, -0.04), (-0.1874, 0.9823, 0.04), (-0.175, 0.9846, -0.04), (-0.175, 0.9846, 0.04), (-0.1626, 0.9867, -0.04), (-0.1626, 0.9867, 0.04), (-0.1502, 0.9887, -0.04), (-0.1502, 0.9887, 0.04), (-0.1378, 0.9905, -0.04), (-0.1378, 0.9905, 0.04), (-0.1253, 0.9921, -0.04), (-0.1253, 0.9921, 0.04), (-0.1128, 0.9936, -0.04), (-0.1128, 0.9936, 0.04), (-0.1003, 0.995, -0.04), (-0.1003, 0.995, 0.04), (-0.08783, 0.9961, -0.04), (-0.08783, 0.9961, 0.04), (-0.0753, 0.9972, -0.04), (-0.0753, 0.9972, 0.04), (-0.06277, 0.998, -0.04), (-0.06277, 0.998, 0.04), (-0.05022, 0.9987, -0.04), (-0.05022, 0.9987, 0.04), (-0.03766, 0.9993, -0.04), (-0.03766, 0.9993, 0.04), (-0.0251, 0.9997, -0.04), (-0.0251, 0.9997, 0.04), (-0.01254, 0.9999, -0.04), (-0.01254, 0.9999, 0.04)], [], [(0, 1, 3, 2), (2, 3, 5, 4), (4, 5, 7, 6), (6, 7, 9, 8), (8, 9, 11, 10), (10, 11, 13, 12), (12, 13, 15, 14), (14, 15, 17, 16), (16, 17, 19, 18), (18, 19, 21, 20), (20, 21, 23, 22), (22, 23, 25, 24), (24, 25, 27, 26), (26, 27, 29, 28), (28, 29, 31, 30), (30, 31, 33, 32), (32, 33, 35, 34), (34, 35, 37, 36), (36, 37, 39, 38), (38, 39, 41, 40), (40, 41, 43, 42), (42, 43, 45, 44), (44, 45, 47, 46), (46, 47, 49, 48), (48, 49, 51, 50), (50, 51, 53, 52), (52, 53, 55, 54), (54, 55, 57, 56), (56, 57, 59, 58), (58, 59, 61, 60), (60, 61, 63, 62), (62, 63, 65, 64), (64, 65, 67, 66), (66, 67, 69, 68), (68, 69, 71, 70), (70, 71, 73, 72), (72, 73, 75, 74), (74, 75, 77, 76), (76, 77, 79, 78), (78, 79, 81, 80), (80, 81, 83, 82), (82, 83, 85, 84), (84, 85, 87, 86), (86, 87, 89, 88), (88, 89, 91, 90), (90, 91, 93, 92), (92, 93, 95, 94), (94, 95, 97, 96), (96, 97, 99, 98), (98, 99, 101, 100), (100, 101, 103, 102), (102, 103, 105, 104), (104, 105, 107, 106), (106, 107, 109, 108), (108, 109, 111, 110), (110, 111, 113, 112), (112, 113, 115, 114), (114, 115, 117, 116), (116, 117, 119, 118), (118, 119, 121, 120), (120, 121, 123, 122), (122, 123, 125, 124), (124, 125, 127, 126), (126, 127, 129, 128), (128, 129, 131, 130), (130, 131, 133, 132), (132, 133, 135, 134), (134, 135, 137, 136), (136, 137, 139, 138), (138, 139, 141, 140), (140, 141, 143, 142), (142, 143, 145, 144), (144, 145, 147, 146), (146, 147, 149, 148), (148, 149, 151, 150), (150, 151, 153, 152), (152, 153, 155, 154), (154, 155, 157, 156), (156, 157, 159, 158), (158, 159, 161, 160), (160, 161, 163, 162), (162, 163, 165, 164), (164, 165, 167, 166), (166, 167, 169, 168), (168, 169, 171, 170), (170, 171, 173, 172), (172, 173, 175, 174), (174, 175, 177, 176), (176, 177, 179, 178), (178, 179, 181, 180), (180, 181, 183, 182), (182, 183, 185, 184), (184, 185, 187, 186), (186, 187, 189, 188), (188, 189, 191, 190), (190, 191, 193, 192), (192, 193, 195, 194), (194, 195, 197, 196), (196, 197, 199, 198), (198, 199, 201, 200), (200, 201, 203, 202), (202, 203, 205, 204), (204, 205, 207, 206), (206, 207, 209, 208), (208, 209, 211, 210), (210, 211, 213, 212), (212, 213, 215, 214), (214, 215, 217, 216), (216, 217, 219, 218), (218, 219, 221, 220), (220, 221, 223, 222), (222, 223, 225, 224), (224, 225, 227, 226), (226, 227, 229, 228), (228, 229, 231, 230), (230, 231, 233, 232), (232, 233, 235, 234), (234, 235, 237, 236), (236, 237, 239, 238), (238, 239, 241, 240), (240, 241, 243, 242), (242, 243, 245, 244), (244, 245, 247, 246), (246, 247, 249, 248), (248, 249, 251, 250), (250, 251, 253, 252), (252, 253, 255, 254), (254, 255, 257, 256), (256, 257, 259, 258), (258, 259, 261, 260), (260, 261, 263, 262), (262, 263, 265, 264), (264, 265, 267, 266), (266, 267, 269, 268), (268, 269, 271, 270), (270, 271, 273, 272), (272, 273, 275, 274), (274, 275, 277, 276), (276, 277, 279, 278), (278, 279, 281, 280), (280, 281, 283, 282), (282, 283, 285, 284), (284, 285, 287, 286), (286, 287, 289, 288), (288, 289, 291, 290), (290, 291, 293, 292), (292, 293, 295, 294), (294, 295, 297, 296), (296, 297, 299, 298), (298, 299, 301, 300), (300, 301, 303, 302), (302, 303, 305, 304), (304, 305, 307, 306), (306, 307, 309, 308), (308, 309, 311, 310), (310, 311, 313, 312), (312, 313, 315, 314), (314, 315, 317, 316), (316, 317, 319, 318), (318, 319, 321, 320), (320, 321, 323, 322), (322, 323, 325, 324), (324, 325, 327, 326), (326, 327, 329, 328), (328, 329, 331, 330), (330, 331, 333, 332), (332, 333, 335, 334), (334, 335, 337, 336), (336, 337, 339, 338), (338, 339, 341, 340), (340, 341, 343, 342), (342, 343, 345, 344), (344, 345, 347, 346), (346, 347, 349, 348), (348, 349, 351, 350), (350, 351, 353, 352), (352, 353, 355, 354), (354, 355, 357, 356), (356, 357, 359, 358), (358, 359, 361, 360), (360, 361, 363, 362), (362, 363, 365, 364), (364, 365, 367, 366), (366, 367, 369, 368), (368, 369, 371, 370), (370, 371, 373, 372), (372, 373, 375, 374), (374, 375, 377, 376), (376, 377, 379, 378), (378, 379, 381, 380), (380, 381, 383, 382), (382, 383, 385, 384), (384, 385, 387, 386), (386, 387, 389, 388), (388, 389, 391, 390), (390, 391, 393, 392), (392, 393, 395, 394), (394, 395, 397, 396), (396, 397, 399, 398), (398, 399, 401, 400), (400, 401, 403, 402), (402, 403, 405, 404), (404, 405, 407, 406), (406, 407, 409, 408), (408, 409, 411, 410), (410, 411, 413, 412), (412, 413, 415, 414), (414, 415, 417, 416), (416, 417, 419, 418), (418, 419, 421, 420), (420, 421, 423, 422), (422, 423, 425, 424), (424, 425, 427, 426), (426, 427, 429, 428), (428, 429, 431, 430), (430, 431, 433, 432), (432, 433, 435, 434), (434, 435, 437, 436), (436, 437, 439, 438), (438, 439, 441, 440), (440, 441, 443, 442), (442, 443, 445, 444), (444, 445, 447, 446), (446, 447, 449, 448), (448, 449, 451, 450), (450, 451, 453, 452), (452, 453, 455, 454), (454, 455, 457, 456), (456, 457, 459, 458), (458, 459, 461, 460), (460, 461, 463, 462), (462, 463, 465, 464), (464, 465, 467, 466), (466, 467, 469, 468), (468, 469, 471, 470), (470, 471, 473, 472), (472, 473, 475, 474), (474, 475, 477, 476), (476, 477, 479, 478), (478, 479, 481, 480), (480, 481, 483, 482), (482, 483, 485, 484), (484, 485, 487, 486), (486, 487, 489, 488), (488, 489, 491, 490), (490, 491, 493, 492), (492, 493, 495, 494), (494, 495, 497, 496), (496, 497, 499, 498), (498, 499, 501, 500), (500, 501, 503, 502), (502, 503, 505, 504), (504, 505, 507, 506), (506, 507, 509, 508), (508, 509, 511, 510), (510, 511, 513, 512), (512, 513, 515, 514), (514, 515, 517, 516), (516, 517, 519, 518), (518, 519, 521, 520), (520, 521, 523, 522), (522, 523, 525, 524), (524, 525, 527, 526), (526, 527, 529, 528), (528, 529, 531, 530), (530, 531, 533, 532), (532, 533, 535, 534), (534, 535, 537, 536), (536, 537, 539, 538), (538, 539, 541, 540), (540, 541, 543, 542), (542, 543, 545, 544), (544, 545, 547, 546), (546, 547, 549, 548), (548, 549, 551, 550), (550, 551, 553, 552), (552, 553, 555, 554), (554, 555, 557, 556), (556, 557, 559, 558), (558, 559, 561, 560), (560, 561, 563, 562), (562, 563, 565, 564), (564, 565, 567, 566), (566, 567, 569, 568), (568, 569, 571, 570), (570, 571, 573, 572), (572, 573, 575, 574), (574, 575, 577, 576), (576, 577, 579, 578), (578, 579, 581, 580), (580, 581, 583, 582), (582, 583, 585, 584), (584, 585, 587, 586), (586, 587, 589, 588), (588, 589, 591, 590), (590, 591, 593, 592), (592, 593, 595, 594), (594, 595, 597, 596), (596, 597, 599, 598), (598, 599, 601, 600), (600, 601, 603, 602), (602, 603, 605, 604), (604, 605, 607, 606), (606, 607, 609, 608), (608, 609, 611, 610), (610, 611, 613, 612), (612, 613, 615, 614), (614, 615, 617, 616), (616, 617, 619, 618), (618, 619, 621, 620), (620, 621, 623, 622), (622, 623, 625, 624), (624, 625, 627, 626), (626, 627, 629, 628), (628, 629, 631, 630), (630, 631, 633, 632), (632, 633, 635, 634), (634, 635, 637, 636), (636, 637, 639, 638), (638, 639, 641, 640), (640, 641, 643, 642), (642, 643, 645, 644), (644, 645, 647, 646), (646, 647, 649, 648), (648, 649, 651, 650), (650, 651, 653, 652), (652, 653, 655, 654), (654, 655, 657, 656), (656, 657, 659, 658), (658, 659, 661, 660), (660, 661, 663, 662), (662, 663, 665, 664), (664, 665, 667, 666), (666, 667, 669, 668), (668, 669, 671, 670), (670, 671, 673, 672), (672, 673, 675, 674), (674, 675, 677, 676), (676, 677, 679, 678), (678, 679, 681, 680), (680, 681, 683, 682), (682, 683, 685, 684), (684, 685, 687, 686), (686, 687, 689, 688), (688, 689, 691, 690), (690, 691, 693, 692), (692, 693, 695, 694), (694, 695, 697, 696), (696, 697, 699, 698), (698, 699, 701, 700), (700, 701, 703, 702), (702, 703, 705, 704), (704, 705, 707, 706), (706, 707, 709, 708), (708, 709, 711, 710), (710, 711, 713, 712), (712, 713, 715, 714), (714, 715, 717, 716), (716, 717, 719, 718), (718, 719, 721, 720), (720, 721, 723, 722), (722, 723, 725, 724), (724, 725, 727, 726), (726, 727, 729, 728), (728, 729, 731, 730), (730, 731, 733, 732), (732, 733, 735, 734), (734, 735, 737, 736), (736, 737, 739, 738), (738, 739, 741, 740), (740, 741, 743, 742), (742, 743, 745, 744), (744, 745, 747, 746), (746, 747, 749, 748), (748, 749, 751, 750), (750, 751, 753, 752), (752, 753, 755, 754), (754, 755, 757, 756), (756, 757, 759, 758), (758, 759, 761, 760), (760, 761, 763, 762), (762, 763, 765, 764), (764, 765, 767, 766), (766, 767, 769, 768), (768, 769, 771, 770), (770, 771, 773, 772), (772, 773, 775, 774), (774, 775, 777, 776), (776, 777, 779, 778), (778, 779, 781, 780), (780, 781, 783, 782), (782, 783, 785, 784), (784, 785, 787, 786), (786, 787, 789, 788), (788, 789, 791, 790), (790, 791, 793, 792), (792, 793, 795, 794), (794, 795, 797, 796), (796, 797, 799, 798), (798, 799, 801, 800), (800, 801, 803, 802), (802, 803, 805, 804), (804, 805, 807, 806), (806, 807, 809, 808), (808, 809, 811, 810), (810, 811, 813, 812), (812, 813, 815, 814), (814, 815, 817, 816), (816, 817, 819, 818), (818, 819, 821, 820), (820, 821, 823, 822), (822, 823, 825, 824), (824, 825, 827, 826), (826, 827, 829, 828), (828, 829, 831, 830), (830, 831, 833, 832), (832, 833, 835, 834), (834, 835, 837, 836), (836, 837, 839, 838), (838, 839, 841, 840), (840, 841, 843, 842), (842, 843, 845, 844), (844, 845, 847, 846), (846, 847, 849, 848), (848, 849, 851, 850), (850, 851, 853, 852), (852, 853, 855, 854), (854, 855, 857, 856), (856, 857, 859, 858), (858, 859, 861, 860), (860, 861, 863, 862), (862, 863, 865, 864), (864, 865, 867, 866), (866, 867, 869, 868), (868, 869, 871, 870), (870, 871, 873, 872), (872, 873, 875, 874), (874, 875, 877, 876), (876, 877, 879, 878), (878, 879, 881, 880), (880, 881, 883, 882), (882, 883, 885, 884), (884, 885, 887, 886), (886, 887, 889, 888), (888, 889, 891, 890), (890, 891, 893, 892), (892, 893, 895, 894), (894, 895, 897, 896), (896, 897, 899, 898), (898, 899, 901, 900), (900, 901, 903, 902), (902, 903, 905, 904), (904, 905, 907, 906), (906, 907, 909, 908), (908, 909, 911, 910), (910, 911, 913, 912), (912, 913, 915, 914), (914, 915, 917, 916), (916, 917, 919, 918), (918, 919, 921, 920), (920, 921, 923, 922), (922, 923, 925, 924), (924, 925, 927, 926), (926, 927, 929, 928), (928, 929, 931, 930), (930, 931, 933, 932), (932, 933, 935, 934), (934, 935, 937, 936), (936, 937, 939, 938), (938, 939, 941, 940), (940, 941, 943, 942), (942, 943, 945, 944), (944, 945, 947, 946), (946, 947, 949, 948), (948, 949, 951, 950), (950, 951, 953, 952), (952, 953, 955, 954), (954, 955, 957, 956), (956, 957, 959, 958), (958, 959, 961, 960), (960, 961, 963, 962), (962, 963, 965, 964), (964, 965, 967, 966), (966, 967, 969, 968), (968, 969, 971, 970), (970, 971, 973, 972), (972, 973, 975, 974), (974, 975, 977, 976), (976, 977, 979, 978), (978, 979, 981, 980), (980, 981, 983, 982), (982, 983, 985, 984), (984, 985, 987, 986), (986, 987, 989, 988), (988, 989, 991, 990), (990, 991, 993, 992), (992, 993, 995, 994), (994, 995, 997, 996), (3, 1, 999, 997, 995, 993, 991, 989, 987, 985, 983, 981, 979, 977, 975, 973, 971, 969, 967, 965, 963, 961, 959, 957, 955, 953, 951, 949, 947, 945, 943, 941, 939, 937, 935, 933, 931, 929, 927, 925, 923, 921, 919, 917, 915, 913, 911, 909, 907, 905, 903, 901, 899, 897, 895, 893, 891, 889, 887, 885, 883, 881, 879, 877, 875, 873, 871, 869, 867, 865, 863, 861, 859, 857, 855, 853, 851, 849, 847, 845, 843, 841, 839, 837, 835, 833, 831, 829, 827, 825, 823, 821, 819, 817, 815, 813, 811, 809, 807, 805, 803, 801, 799, 797, 795, 793, 791, 789, 787, 785, 783, 781, 779, 777, 775, 773, 771, 769, 767, 765, 763, 761, 759, 757, 755, 753, 751, 749, 747, 745, 743, 741, 739, 737, 735, 733, 731, 729, 727, 725, 723, 721, 719, 717, 715, 713, 711, 709, 707, 705, 703, 701, 699, 697, 695, 693, 691, 689, 687, 685, 683, 681, 679, 677, 675, 673, 671, 669, 667, 665, 663, 661, 659, 657, 655, 653, 651, 649, 647, 645, 643, 641, 639, 637, 635, 633, 631, 629, 627, 625, 623, 621, 619, 617, 615, 613, 611, 609, 607, 605, 603, 601, 599, 597, 595, 593, 591, 589, 587, 585, 583, 581, 579, 577, 575, 573, 571, 569, 567, 565, 563, 561, 559, 557, 555, 553, 551, 549, 547, 545, 543, 541, 539, 537, 535, 533, 531, 529, 527, 525, 523, 521, 519, 517, 515, 513, 511, 509, 507, 505, 503, 501, 499, 497, 495, 493, 491, 489, 487, 485, 483, 481, 479, 477, 475, 473, 471, 469, 467, 465, 463, 461, 459, 457, 455, 453, 451, 449, 447, 445, 443, 441, 439, 437, 435, 433, 431, 429, 427, 425, 423, 421, 419, 417, 415, 413, 411, 409, 407, 405, 403, 401, 399, 397, 395, 393, 391, 389, 387, 385, 383, 381, 379, 377, 375, 373, 371, 369, 367, 365, 363, 361, 359, 357, 355, 353, 351, 349, 347, 345, 343, 341, 339, 337, 335, 333, 331, 329, 327, 325, 323, 321, 319, 317, 315, 313, 311, 309, 307, 305, 303, 301, 299, 297, 295, 293, 291, 289, 287, 285, 283, 281, 279, 277, 275, 273, 271, 269, 267, 265, 263, 261, 259, 257, 255, 253, 251, 249, 247, 245, 243, 241, 239, 237, 235, 233, 231, 229, 227, 225, 223, 221, 219, 217, 215, 213, 211, 209, 207, 205, 203, 201, 199, 197, 195, 193, 191, 189, 187, 185, 183, 181, 179, 177, 175, 173, 171, 169, 167, 165, 163, 161, 159, 157, 155, 153, 151, 149, 147, 145, 143, 141, 139, 137, 135, 133, 131, 129, 127, 125, 123, 121, 119, 117, 115, 113, 111, 109, 107, 105, 103, 101, 99, 97, 95, 93, 91, 89, 87, 85, 83, 81, 79, 77, 75, 73, 71, 69, 67, 65, 63, 61, 59, 57, 55, 53, 51, 49, 47, 45, 43, 41, 39, 37, 35, 33, 31, 29, 27, 25, 23, 21, 19, 17, 15, 13, 11, 9, 7, 5), (996, 997, 999, 998), (998, 999, 1, 0), (0, 2, 4, 6, 8, 10, 12, 14, 16, 18, 20, 22, 24, 26, 28, 30, 32, 34, 36, 38, 40, 42, 44, 46, 48, 50, 52, 54, 56, 58, 60, 62, 64, 66, 68, 70, 72, 74, 76, 78, 80, 82, 84, 86, 88, 90, 92, 94, 96, 98, 100, 102, 104, 106, 108, 110, 112, 114, 116, 118, 120, 122, 124, 126, 128, 130, 132, 134, 136, 138, 140, 142, 144, 146, 148, 150, 152, 154, 156, 158, 160, 162, 164, 166, 168, 170, 172, 174, 176, 178, 180, 182, 184, 186, 188, 190, 192, 194, 196, 198, 200, 202, 204, 206, 208, 210, 212, 214, 216, 218, 220, 222, 224, 226, 228, 230, 232, 234, 236, 238, 240, 242, 244, 246, 248, 250, 252, 254, 256, 258, 260, 262, 264, 266, 268, 270, 272, 274, 276, 278, 280, 282, 284, 286, 288, 290, 292, 294, 296, 298, 300, 302, 304, 306, 308, 310, 312, 314, 316, 318, 320, 322, 324, 326, 328, 330, 332, 334, 336, 338, 340, 342, 344, 346, 348, 350, 352, 354, 356, 358, 360, 362, 364, 366, 368, 370, 372, 374, 376, 378, 380, 382, 384, 386, 388, 390, 392, 394, 396, 398, 400, 402, 404, 406, 408, 410, 412, 414, 416, 418, 420, 422, 424, 426, 428, 430, 432, 434, 436, 438, 440, 442, 444, 446, 448, 450, 452, 454, 456, 458, 460, 462, 464, 466, 468, 470, 472, 474, 476, 478, 480, 482, 484, 486, 488, 490, 492, 494, 496, 498, 500, 502, 504, 506, 508, 510, 512, 514, 516, 518, 520, 522, 524, 526, 528, 530, 532, 534, 536, 538, 540, 542, 544, 546, 548, 550, 552, 554, 556, 558, 560, 562, 564, 566, 568, 570, 572, 574, 576, 578, 580, 582, 584, 586, 588, 590, 592, 594, 596, 598, 600, 602, 604, 606, 608, 610, 612, 614, 616, 618, 620, 622, 624, 626, 628, 630, 632, 634, 636, 638, 640, 642, 644, 646, 648, 650, 652, 654, 656, 658, 660, 662, 664, 666, 668, 670, 672, 674, 676, 678, 680, 682, 684, 686, 688, 690, 692, 694, 696, 698, 700, 702, 704, 706, 708, 710, 712, 714, 716, 718, 720, 722, 724, 726, 728, 730, 732, 734, 736, 738, 740, 742, 744, 746, 748, 750, 752, 754, 756, 758, 760, 762, 764, 766, 768, 770, 772, 774, 776, 778, 780, 782, 784, 786, 788, 790, 792, 794, 796, 798, 800, 802, 804, 806, 808, 810, 812, 814, 816, 818, 820, 822, 824, 826, 828, 830, 832, 834, 836, 838, 840, 842, 844, 846, 848, 850, 852, 854, 856, 858, 860, 862, 864, 866, 868, 870, 872, 874, 876, 878, 880, 882, 884, 886, 888, 890, 892, 894, 896, 898, 900, 902, 904, 906, 908, 910, 912, 914, 916, 918, 920, 922, 924, 926, 928, 930, 932, 934, 936, 938, 940, 942, 944, 946, 948, 950, 952, 954, 956, 958, 960, 962, 964, 966, 968, 970, 972, 974, 976, 978, 980, 982, 984, 986, 988, 990, 992, 994, 996, 998)])
_uv = me_cylinder.uv_layers.new(name='UVMap')
_uv.uv.foreach_set('vector', [1.0, 0.5, 1.0, 1.0, 0.998, 1.0, 0.998, 0.5, 0.998, 0.5, 0.998, 1.0, 0.996, 1.0, 0.996, 0.5, 0.996, 0.5, 0.996, 1.0, 0.994, 1.0, 0.994, 0.5, 0.994, 0.5, 0.994, 1.0, 0.992, 1.0, 0.992, 0.5, 0.992, 0.5, 0.992, 1.0, 0.99, 1.0, 0.99, 0.5, 0.99, 0.5, 0.99, 1.0, 0.988, 1.0, 0.988, 0.5, 0.988, 0.5, 0.988, 1.0, 0.986, 1.0, 0.986, 0.5, 0.986, 0.5, 0.986, 1.0, 0.984, 1.0, 0.984, 0.5, 0.984, 0.5, 0.984, 1.0, 0.982, 1.0, 0.982, 0.5, 0.982, 0.5, 0.982, 1.0, 0.98, 1.0, 0.98, 0.5, 0.98, 0.5, 0.98, 1.0, 0.978, 1.0, 0.978, 0.5, 0.978, 0.5, 0.978, 1.0, 0.976, 1.0, 0.976, 0.5, 0.976, 0.5, 0.976, 1.0, 0.974, 1.0, 0.974, 0.5, 0.974, 0.5, 0.974, 1.0, 0.972, 1.0, 0.972, 0.5, 0.972, 0.5, 0.972, 1.0, 0.97, 1.0, 0.97, 0.5, 0.97, 0.5, 0.97, 1.0, 0.968, 1.0, 0.968, 0.5, 0.968, 0.5, 0.968, 1.0, 0.966, 1.0, 0.966, 0.5, 0.966, 0.5, 0.966, 1.0, 0.964, 1.0, 0.964, 0.5, 0.964, 0.5, 0.964, 1.0, 0.962, 1.0, 0.962, 0.5, 0.962, 0.5, 0.962, 1.0, 0.96, 1.0, 0.96, 0.5, 0.96, 0.5, 0.96, 1.0, 0.958, 1.0, 0.958, 0.5, 0.958, 0.5, 0.958, 1.0, 0.956, 1.0, 0.956, 0.5, 0.956, 0.5, 0.956, 1.0, 0.954, 1.0, 0.954, 0.5, 0.954, 0.5, 0.954, 1.0, 0.952, 1.0, 0.952, 0.5, 0.952, 0.5, 0.952, 1.0, 0.95, 1.0, 0.95, 0.5, 0.95, 0.5, 0.95, 1.0, 0.948, 1.0, 0.948, 0.5, 0.948, 0.5, 0.948, 1.0, 0.946, 1.0, 0.946, 0.5, 0.946, 0.5, 0.946, 1.0, 0.944, 1.0, 0.944, 0.5, 0.944, 0.5, 0.944, 1.0, 0.942, 1.0, 0.942, 0.5, 0.942, 0.5, 0.942, 1.0, 0.94, 1.0, 0.94, 0.5, 0.94, 0.5, 0.94, 1.0, 0.938, 1.0, 0.938, 0.5, 0.938, 0.5, 0.938, 1.0, 0.936, 1.0, 0.936, 0.5, 0.936, 0.5, 0.936, 1.0, 0.934, 1.0, 0.934, 0.5, 0.934, 0.5, 0.934, 1.0, 0.932, 1.0, 0.932, 0.5, 0.932, 0.5, 0.932, 1.0, 0.93, 1.0, 0.93, 0.5, 0.93, 0.5, 0.93, 1.0, 0.928, 1.0, 0.928, 0.5, 0.928, 0.5, 0.928, 1.0, 0.926, 1.0, 0.926, 0.5, 0.926, 0.5, 0.926, 1.0, 0.924, 1.0, 0.924, 0.5, 0.924, 0.5, 0.924, 1.0, 0.922, 1.0, 0.922, 0.5, 0.922, 0.5, 0.922, 1.0, 0.92, 1.0, 0.92, 0.5, 0.92, 0.5, 0.92, 1.0, 0.918, 1.0, 0.918, 0.5, 0.918, 0.5, 0.918, 1.0, 0.916, 1.0, 0.916, 0.5, 0.916, 0.5, 0.916, 1.0, 0.914, 1.0, 0.914, 0.5, 0.914, 0.5, 0.914, 1.0, 0.912, 1.0, 0.912, 0.5, 0.912, 0.5, 0.912, 1.0, 0.91, 1.0, 0.91, 0.5, 0.91, 0.5, 0.91, 1.0, 0.908, 1.0, 0.908, 0.5, 0.908, 0.5, 0.908, 1.0, 0.906, 1.0, 0.906, 0.5, 0.906, 0.5, 0.906, 1.0, 0.904, 1.0, 0.904, 0.5, 0.904, 0.5, 0.904, 1.0, 0.902, 1.0, 0.902, 0.5, 0.902, 0.5, 0.902, 1.0, 0.9, 1.0, 0.9, 0.5, 0.9, 0.5, 0.9, 1.0, 0.898, 1.0, 0.898, 0.5, 0.898, 0.5, 0.898, 1.0, 0.896, 1.0, 0.896, 0.5, 0.896, 0.5, 0.896, 1.0, 0.894, 1.0, 0.894, 0.5, 0.894, 0.5, 0.894, 1.0, 0.892, 1.0, 0.892, 0.5, 0.892, 0.5, 0.892, 1.0, 0.89, 1.0, 0.89, 0.5, 0.89, 0.5, 0.89, 1.0, 0.888, 1.0, 0.888, 0.5, 0.888, 0.5, 0.888, 1.0, 0.886, 1.0, 0.886, 0.5, 0.886, 0.5, 0.886, 1.0, 0.884, 1.0, 0.884, 0.5, 0.884, 0.5, 0.884, 1.0, 0.882, 1.0, 0.882, 0.5, 0.882, 0.5, 0.882, 1.0, 0.88, 1.0, 0.88, 0.5, 0.88, 0.5, 0.88, 1.0, 0.878, 1.0, 0.878, 0.5, 0.878, 0.5, 0.878, 1.0, 0.876, 1.0, 0.876, 0.5, 0.876, 0.5, 0.876, 1.0, 0.874, 1.0, 0.874, 0.5, 0.874, 0.5, 0.874, 1.0, 0.872, 1.0, 0.872, 0.5, 0.872, 0.5, 0.872, 1.0, 0.87, 1.0, 0.87, 0.5, 0.87, 0.5, 0.87, 1.0, 0.868, 1.0, 0.868, 0.5, 0.868, 0.5, 0.868, 1.0, 0.866, 1.0, 0.866, 0.5, 0.866, 0.5, 0.866, 1.0, 0.864, 1.0, 0.864, 0.5, 0.864, 0.5, 0.864, 1.0, 0.862, 1.0, 0.862, 0.5, 0.862, 0.5, 0.862, 1.0, 0.86, 1.0, 0.86, 0.5, 0.86, 0.5, 0.86, 1.0, 0.858, 1.0, 0.858, 0.5, 0.858, 0.5, 0.858, 1.0, 0.856, 1.0, 0.856, 0.5, 0.856, 0.5, 0.856, 1.0, 0.854, 1.0, 0.854, 0.5, 0.854, 0.5, 0.854, 1.0, 0.852, 1.0, 0.852, 0.5, 0.852, 0.5, 0.852, 1.0, 0.85, 1.0, 0.85, 0.5, 0.85, 0.5, 0.85, 1.0, 0.848, 1.0, 0.848, 0.5, 0.848, 0.5, 0.848, 1.0, 0.846, 1.0, 0.846, 0.5, 0.846, 0.5, 0.846, 1.0, 0.844, 1.0, 0.844, 0.5, 0.844, 0.5, 0.844, 1.0, 0.842, 1.0, 0.842, 0.5, 0.842, 0.5, 0.842, 1.0, 0.84, 1.0, 0.84, 0.5, 0.84, 0.5, 0.84, 1.0, 0.838, 1.0, 0.838, 0.5, 0.838, 0.5, 0.838, 1.0, 0.836, 1.0, 0.836, 0.5, 0.836, 0.5, 0.836, 1.0, 0.834, 1.0, 0.834, 0.5, 0.834, 0.5, 0.834, 1.0, 0.832, 1.0, 0.832, 0.5, 0.832, 0.5, 0.832, 1.0, 0.83, 1.0, 0.83, 0.5, 0.83, 0.5, 0.83, 1.0, 0.828, 1.0, 0.828, 0.5, 0.828, 0.5, 0.828, 1.0, 0.826, 1.0, 0.826, 0.5, 0.826, 0.5, 0.826, 1.0, 0.824, 1.0, 0.824, 0.5, 0.824, 0.5, 0.824, 1.0, 0.822, 1.0, 0.822, 0.5, 0.822, 0.5, 0.822, 1.0, 0.82, 1.0, 0.82, 0.5, 0.82, 0.5, 0.82, 1.0, 0.818, 1.0, 0.818, 0.5, 0.818, 0.5, 0.818, 1.0, 0.816, 1.0, 0.816, 0.5, 0.816, 0.5, 0.816, 1.0, 0.814, 1.0, 0.814, 0.5, 0.814, 0.5, 0.814, 1.0, 0.812, 1.0, 0.812, 0.5, 0.812, 0.5, 0.812, 1.0, 0.81, 1.0, 0.81, 0.5, 0.81, 0.5, 0.81, 1.0, 0.808, 1.0, 0.808, 0.5, 0.808, 0.5, 0.808, 1.0, 0.806, 1.0, 0.806, 0.5, 0.806, 0.5, 0.806, 1.0, 0.804, 1.0, 0.804, 0.5, 0.804, 0.5, 0.804, 1.0, 0.802, 1.0, 0.802, 0.5, 0.802, 0.5, 0.802, 1.0, 0.8, 1.0, 0.8, 0.5, 0.8, 0.5, 0.8, 1.0, 0.798, 1.0, 0.798, 0.5, 0.798, 0.5, 0.798, 1.0, 0.796, 1.0, 0.796, 0.5, 0.796, 0.5, 0.796, 1.0, 0.794, 1.0, 0.794, 0.5, 0.794, 0.5, 0.794, 1.0, 0.792, 1.0, 0.792, 0.5, 0.792, 0.5, 0.792, 1.0, 0.79, 1.0, 0.79, 0.5, 0.79, 0.5, 0.79, 1.0, 0.788, 1.0, 0.788, 0.5, 0.788, 0.5, 0.788, 1.0, 0.786, 1.0, 0.786, 0.5, 0.786, 0.5, 0.786, 1.0, 0.784, 1.0, 0.784, 0.5, 0.784, 0.5, 0.784, 1.0, 0.782, 1.0, 0.782, 0.5, 0.782, 0.5, 0.782, 1.0, 0.78, 1.0, 0.78, 0.5, 0.78, 0.5, 0.78, 1.0, 0.778, 1.0, 0.778, 0.5, 0.778, 0.5, 0.778, 1.0, 0.776, 1.0, 0.776, 0.5, 0.776, 0.5, 0.776, 1.0, 0.774, 1.0, 0.774, 0.5, 0.774, 0.5, 0.774, 1.0, 0.772, 1.0, 0.772, 0.5, 0.772, 0.5, 0.772, 1.0, 0.77, 1.0, 0.77, 0.5, 0.77, 0.5, 0.77, 1.0, 0.768, 1.0, 0.768, 0.5, 0.768, 0.5, 0.768, 1.0, 0.766, 1.0, 0.766, 0.5, 0.766, 0.5, 0.766, 1.0, 0.764, 1.0, 0.764, 0.5, 0.764, 0.5, 0.764, 1.0, 0.762, 1.0, 0.762, 0.5, 0.762, 0.5, 0.762, 1.0, 0.76, 1.0, 0.76, 0.5, 0.76, 0.5, 0.76, 1.0, 0.758, 1.0, 0.758, 0.5, 0.758, 0.5, 0.758, 1.0, 0.756, 1.0, 0.756, 0.5, 0.756, 0.5, 0.756, 1.0, 0.754, 1.0, 0.754, 0.5, 0.754, 0.5, 0.754, 1.0, 0.752, 1.0, 0.752, 0.5, 0.752, 0.5, 0.752, 1.0, 0.75, 1.0, 0.75, 0.5, 0.75, 0.5, 0.75, 1.0, 0.748, 1.0, 0.748, 0.5, 0.748, 0.5, 0.748, 1.0, 0.746, 1.0, 0.746, 0.5, 0.746, 0.5, 0.746, 1.0, 0.744, 1.0, 0.744, 0.5, 0.744, 0.5, 0.744, 1.0, 0.742, 1.0, 0.742, 0.5, 0.742, 0.5, 0.742, 1.0, 0.74, 1.0, 0.74, 0.5, 0.74, 0.5, 0.74, 1.0, 0.738, 1.0, 0.738, 0.5, 0.738, 0.5, 0.738, 1.0, 0.736, 1.0, 0.736, 0.5, 0.736, 0.5, 0.736, 1.0, 0.734, 1.0, 0.734, 0.5, 0.734, 0.5, 0.734, 1.0, 0.732, 1.0, 0.732, 0.5, 0.732, 0.5, 0.732, 1.0, 0.73, 1.0, 0.73, 0.5, 0.73, 0.5, 0.73, 1.0, 0.728, 1.0, 0.728, 0.5, 0.728, 0.5, 0.728, 1.0, 0.726, 1.0, 0.726, 0.5, 0.726, 0.5, 0.726, 1.0, 0.724, 1.0, 0.724, 0.5, 0.724, 0.5, 0.724, 1.0, 0.722, 1.0, 0.722, 0.5, 0.722, 0.5, 0.722, 1.0, 0.72, 1.0, 0.72, 0.5, 0.72, 0.5, 0.72, 1.0, 0.718, 1.0, 0.718, 0.5, 0.718, 0.5, 0.718, 1.0, 0.716, 1.0, 0.716, 0.5, 0.716, 0.5, 0.716, 1.0, 0.714, 1.0, 0.714, 0.5, 0.714, 0.5, 0.714, 1.0, 0.712, 1.0, 0.712, 0.5, 0.712, 0.5, 0.712, 1.0, 0.71, 1.0, 0.71, 0.5, 0.71, 0.5, 0.71, 1.0, 0.708, 1.0, 0.708, 0.5, 0.708, 0.5, 0.708, 1.0, 0.706, 1.0, 0.706, 0.5, 0.706, 0.5, 0.706, 1.0, 0.704, 1.0, 0.704, 0.5, 0.704, 0.5, 0.704, 1.0, 0.702, 1.0, 0.702, 0.5, 0.702, 0.5, 0.702, 1.0, 0.7, 1.0, 0.7, 0.5, 0.7, 0.5, 0.7, 1.0, 0.698, 1.0, 0.698, 0.5, 0.698, 0.5, 0.698, 1.0, 0.696, 1.0, 0.696, 0.5, 0.696, 0.5, 0.696, 1.0, 0.694, 1.0, 0.694, 0.5, 0.694, 0.5, 0.694, 1.0, 0.692, 1.0, 0.692, 0.5, 0.692, 0.5, 0.692, 1.0, 0.69, 1.0, 0.69, 0.5, 0.69, 0.5, 0.69, 1.0, 0.688, 1.0, 0.688, 0.5, 0.688, 0.5, 0.688, 1.0, 0.686, 1.0, 0.686, 0.5, 0.686, 0.5, 0.686, 1.0, 0.684, 1.0, 0.684, 0.5, 0.684, 0.5, 0.684, 1.0, 0.682, 1.0, 0.682, 0.5, 0.682, 0.5, 0.682, 1.0, 0.68, 1.0, 0.68, 0.5, 0.68, 0.5, 0.68, 1.0, 0.678, 1.0, 0.678, 0.5, 0.678, 0.5, 0.678, 1.0, 0.676, 1.0, 0.676, 0.5, 0.676, 0.5, 0.676, 1.0, 0.674, 1.0, 0.674, 0.5, 0.674, 0.5, 0.674, 1.0, 0.672, 1.0, 0.672, 0.5, 0.672, 0.5, 0.672, 1.0, 0.67, 1.0, 0.67, 0.5, 0.67, 0.5, 0.67, 1.0, 0.668, 1.0, 0.668, 0.5, 0.668, 0.5, 0.668, 1.0, 0.666, 1.0, 0.666, 0.5, 0.666, 0.5, 0.666, 1.0, 0.664, 1.0, 0.664, 0.5, 0.664, 0.5, 0.664, 1.0, 0.662, 1.0, 0.662, 0.5, 0.662, 0.5, 0.662, 1.0, 0.66, 1.0, 0.66, 0.5, 0.66, 0.5, 0.66, 1.0, 0.658, 1.0, 0.658, 0.5, 0.658, 0.5, 0.658, 1.0, 0.656, 1.0, 0.656, 0.5, 0.656, 0.5, 0.656, 1.0, 0.654, 1.0, 0.654, 0.5, 0.654, 0.5, 0.654, 1.0, 0.652, 1.0, 0.652, 0.5, 0.652, 0.5, 0.652, 1.0, 0.65, 1.0, 0.65, 0.5, 0.65, 0.5, 0.65, 1.0, 0.648, 1.0, 0.648, 0.5, 0.648, 0.5, 0.648, 1.0, 0.646, 1.0, 0.646, 0.5, 0.646, 0.5, 0.646, 1.0, 0.644, 1.0, 0.644, 0.5, 0.644, 0.5, 0.644, 1.0, 0.642, 1.0, 0.642, 0.5, 0.642, 0.5, 0.642, 1.0, 0.64, 1.0, 0.64, 0.5, 0.64, 0.5, 0.64, 1.0, 0.638, 1.0, 0.638, 0.5, 0.638, 0.5, 0.638, 1.0, 0.636, 1.0, 0.636, 0.5, 0.636, 0.5, 0.636, 1.0, 0.634, 1.0, 0.634, 0.5, 0.634, 0.5, 0.634, 1.0, 0.632, 1.0, 0.632, 0.5, 0.632, 0.5, 0.632, 1.0, 0.63, 1.0, 0.63, 0.5, 0.63, 0.5, 0.63, 1.0, 0.628, 1.0, 0.628, 0.5, 0.628, 0.5, 0.628, 1.0, 0.626, 1.0, 0.626, 0.5, 0.626, 0.5, 0.626, 1.0, 0.624, 1.0, 0.624, 0.5, 0.624, 0.5, 0.624, 1.0, 0.622, 1.0, 0.622, 0.5, 0.622, 0.5, 0.622, 1.0, 0.62, 1.0, 0.62, 0.5, 0.62, 0.5, 0.62, 1.0, 0.618, 1.0, 0.618, 0.5, 0.618, 0.5, 0.618, 1.0, 0.616, 1.0, 0.616, 0.5, 0.616, 0.5, 0.616, 1.0, 0.614, 1.0, 0.614, 0.5, 0.614, 0.5, 0.614, 1.0, 0.612, 1.0, 0.612, 0.5, 0.612, 0.5, 0.612, 1.0, 0.61, 1.0, 0.61, 0.5, 0.61, 0.5, 0.61, 1.0, 0.608, 1.0, 0.608, 0.5, 0.608, 0.5, 0.608, 1.0, 0.606, 1.0, 0.606, 0.5, 0.606, 0.5, 0.606, 1.0, 0.604, 1.0, 0.604, 0.5, 0.604, 0.5, 0.604, 1.0, 0.602, 1.0, 0.602, 0.5, 0.602, 0.5, 0.602, 1.0, 0.6, 1.0, 0.6, 0.5, 0.6, 0.5, 0.6, 1.0, 0.598, 1.0, 0.598, 0.5, 0.598, 0.5, 0.598, 1.0, 0.596, 1.0, 0.596, 0.5, 0.596, 0.5, 0.596, 1.0, 0.594, 1.0, 0.594, 0.5, 0.594, 0.5, 0.594, 1.0, 0.592, 1.0, 0.592, 0.5, 0.592, 0.5, 0.592, 1.0, 0.59, 1.0, 0.59, 0.5, 0.59, 0.5, 0.59, 1.0, 0.588, 1.0, 0.588, 0.5, 0.588, 0.5, 0.588, 1.0, 0.586, 1.0, 0.586, 0.5, 0.586, 0.5, 0.586, 1.0, 0.584, 1.0, 0.584, 0.5, 0.584, 0.5, 0.584, 1.0, 0.582, 1.0, 0.582, 0.5, 0.582, 0.5, 0.582, 1.0, 0.58, 1.0, 0.58, 0.5, 0.58, 0.5, 0.58, 1.0, 0.578, 1.0, 0.578, 0.5, 0.578, 0.5, 0.578, 1.0, 0.576, 1.0, 0.576, 0.5, 0.576, 0.5, 0.576, 1.0, 0.574, 1.0, 0.574, 0.5, 0.574, 0.5, 0.574, 1.0, 0.572, 1.0, 0.572, 0.5, 0.572, 0.5, 0.572, 1.0, 0.57, 1.0, 0.57, 0.5, 0.57, 0.5, 0.57, 1.0, 0.568, 1.0, 0.568, 0.5, 0.568, 0.5, 0.568, 1.0, 0.566, 1.0, 0.566, 0.5, 0.566, 0.5, 0.566, 1.0, 0.564, 1.0, 0.564, 0.5, 0.564, 0.5, 0.564, 1.0, 0.562, 1.0, 0.562, 0.5, 0.562, 0.5, 0.562, 1.0, 0.56, 1.0, 0.56, 0.5, 0.56, 0.5, 0.56, 1.0, 0.558, 1.0, 0.558, 0.5, 0.558, 0.5, 0.558, 1.0, 0.556, 1.0, 0.556, 0.5, 0.556, 0.5, 0.556, 1.0, 0.554, 1.0, 0.554, 0.5, 0.554, 0.5, 0.554, 1.0, 0.552, 1.0, 0.552, 0.5, 0.552, 0.5, 0.552, 1.0, 0.55, 1.0, 0.55, 0.5, 0.55, 0.5, 0.55, 1.0, 0.548, 1.0, 0.548, 0.5, 0.548, 0.5, 0.548, 1.0, 0.546, 1.0, 0.546, 0.5, 0.546, 0.5, 0.546, 1.0, 0.544, 1.0, 0.544, 0.5, 0.544, 0.5, 0.544, 1.0, 0.542, 1.0, 0.542, 0.5, 0.542, 0.5, 0.542, 1.0, 0.54, 1.0, 0.54, 0.5, 0.54, 0.5, 0.54, 1.0, 0.538, 1.0, 0.538, 0.5, 0.538, 0.5, 0.538, 1.0, 0.536, 1.0, 0.536, 0.5, 0.536, 0.5, 0.536, 1.0, 0.534, 1.0, 0.534, 0.5, 0.534, 0.5, 0.534, 1.0, 0.532, 1.0, 0.532, 0.5, 0.532, 0.5, 0.532, 1.0, 0.53, 1.0, 0.53, 0.5, 0.53, 0.5, 0.53, 1.0, 0.528, 1.0, 0.528, 0.5, 0.528, 0.5, 0.528, 1.0, 0.526, 1.0, 0.526, 0.5, 0.526, 0.5, 0.526, 1.0, 0.524, 1.0, 0.524, 0.5, 0.524, 0.5, 0.524, 1.0, 0.522, 1.0, 0.522, 0.5, 0.522, 0.5, 0.522, 1.0, 0.52, 1.0, 0.52, 0.5, 0.52, 0.5, 0.52, 1.0, 0.518, 1.0, 0.518, 0.5, 0.518, 0.5, 0.518, 1.0, 0.516, 1.0, 0.516, 0.5, 0.516, 0.5, 0.516, 1.0, 0.514, 1.0, 0.514, 0.5, 0.514, 0.5, 0.514, 1.0, 0.512, 1.0, 0.512, 0.5, 0.512, 0.5, 0.512, 1.0, 0.51, 1.0, 0.51, 0.5, 0.51, 0.5, 0.51, 1.0, 0.508, 1.0, 0.508, 0.5, 0.508, 0.5, 0.508, 1.0, 0.506, 1.0, 0.506, 0.5, 0.506, 0.5, 0.506, 1.0, 0.504, 1.0, 0.504, 0.5, 0.504, 0.5, 0.504, 1.0, 0.502, 1.0, 0.502, 0.5, 0.502, 0.5, 0.502, 1.0, 0.5, 1.0, 0.5, 0.5, 0.5, 0.5, 0.5, 1.0, 0.498, 1.0, 0.498, 0.5, 0.498, 0.5, 0.498, 1.0, 0.496, 1.0, 0.496, 0.5, 0.496, 0.5, 0.496, 1.0, 0.494, 1.0, 0.494, 0.5, 0.494, 0.5, 0.494, 1.0, 0.492, 1.0, 0.492, 0.5, 0.492, 0.5, 0.492, 1.0, 0.49, 1.0, 0.49, 0.5, 0.49, 0.5, 0.49, 1.0, 0.488, 1.0, 0.488, 0.5, 0.488, 0.5, 0.488, 1.0, 0.486, 1.0, 0.486, 0.5, 0.486, 0.5, 0.486, 1.0, 0.484, 1.0, 0.484, 0.5, 0.484, 0.5, 0.484, 1.0, 0.482, 1.0, 0.482, 0.5, 0.482, 0.5, 0.482, 1.0, 0.48, 1.0, 0.48, 0.5, 0.48, 0.5, 0.48, 1.0, 0.478, 1.0, 0.478, 0.5, 0.478, 0.5, 0.478, 1.0, 0.476, 1.0, 0.476, 0.5, 0.476, 0.5, 0.476, 1.0, 0.474, 1.0, 0.474, 0.5, 0.474, 0.5, 0.474, 1.0, 0.472, 1.0, 0.472, 0.5, 0.472, 0.5, 0.472, 1.0, 0.47, 1.0, 0.47, 0.5, 0.47, 0.5, 0.47, 1.0, 0.468, 1.0, 0.468, 0.5, 0.468, 0.5, 0.468, 1.0, 0.466, 1.0, 0.466, 0.5, 0.466, 0.5, 0.466, 1.0, 0.464, 1.0, 0.464, 0.5, 0.464, 0.5, 0.464, 1.0, 0.462, 1.0, 0.462, 0.5, 0.462, 0.5, 0.462, 1.0, 0.46, 1.0, 0.46, 0.5, 0.46, 0.5, 0.46, 1.0, 0.458, 1.0, 0.458, 0.5, 0.458, 0.5, 0.458, 1.0, 0.456, 1.0, 0.456, 0.5, 0.456, 0.5, 0.456, 1.0, 0.454, 1.0, 0.454, 0.5, 0.454, 0.5, 0.454, 1.0, 0.452, 1.0, 0.452, 0.5, 0.452, 0.5, 0.452, 1.0, 0.45, 1.0, 0.45, 0.5, 0.45, 0.5, 0.45, 1.0, 0.448, 1.0, 0.448, 0.5, 0.448, 0.5, 0.448, 1.0, 0.446, 1.0, 0.446, 0.5, 0.446, 0.5, 0.446, 1.0, 0.444, 1.0, 0.444, 0.5, 0.444, 0.5, 0.444, 1.0, 0.442, 1.0, 0.442, 0.5, 0.442, 0.5, 0.442, 1.0, 0.44, 1.0, 0.44, 0.5, 0.44, 0.5, 0.44, 1.0, 0.438, 1.0, 0.438, 0.5, 0.438, 0.5, 0.438, 1.0, 0.436, 1.0, 0.436, 0.5, 0.436, 0.5, 0.436, 1.0, 0.434, 1.0, 0.434, 0.5, 0.434, 0.5, 0.434, 1.0, 0.432, 1.0, 0.432, 0.5, 0.432, 0.5, 0.432, 1.0, 0.43, 1.0, 0.43, 0.5, 0.43, 0.5, 0.43, 1.0, 0.428, 1.0, 0.428, 0.5, 0.428, 0.5, 0.428, 1.0, 0.426, 1.0, 0.426, 0.5, 0.426, 0.5, 0.426, 1.0, 0.424, 1.0, 0.424, 0.5, 0.424, 0.5, 0.424, 1.0, 0.422, 1.0, 0.422, 0.5, 0.422, 0.5, 0.422, 1.0, 0.42, 1.0, 0.42, 0.5, 0.42, 0.5, 0.42, 1.0, 0.418, 1.0, 0.418, 0.5, 0.418, 0.5, 0.418, 1.0, 0.416, 1.0, 0.416, 0.5, 0.416, 0.5, 0.416, 1.0, 0.414, 1.0, 0.414, 0.5, 0.414, 0.5, 0.414, 1.0, 0.412, 1.0, 0.412, 0.5, 0.412, 0.5, 0.412, 1.0, 0.41, 1.0, 0.41, 0.5, 0.41, 0.5, 0.41, 1.0, 0.408, 1.0, 0.408, 0.5, 0.408, 0.5, 0.408, 1.0, 0.406, 1.0, 0.406, 0.5, 0.406, 0.5, 0.406, 1.0, 0.404, 1.0, 0.404, 0.5, 0.404, 0.5, 0.404, 1.0, 0.402, 1.0, 0.402, 0.5, 0.402, 0.5, 0.402, 1.0, 0.4, 1.0, 0.4, 0.5, 0.4, 0.5, 0.4, 1.0, 0.398, 1.0, 0.398, 0.5, 0.398, 0.5, 0.398, 1.0, 0.396, 1.0, 0.396, 0.5, 0.396, 0.5, 0.396, 1.0, 0.394, 1.0, 0.394, 0.5, 0.394, 0.5, 0.394, 1.0, 0.392, 1.0, 0.392, 0.5, 0.392, 0.5, 0.392, 1.0, 0.39, 1.0, 0.39, 0.5, 0.39, 0.5, 0.39, 1.0, 0.388, 1.0, 0.388, 0.5, 0.388, 0.5, 0.388, 1.0, 0.386, 1.0, 0.386, 0.5, 0.386, 0.5, 0.386, 1.0, 0.384, 1.0, 0.384, 0.5, 0.384, 0.5, 0.384, 1.0, 0.382, 1.0, 0.382, 0.5, 0.382, 0.5, 0.382, 1.0, 0.38, 1.0, 0.38, 0.5, 0.38, 0.5, 0.38, 1.0, 0.378, 1.0, 0.378, 0.5, 0.378, 0.5, 0.378, 1.0, 0.376, 1.0, 0.376, 0.5, 0.376, 0.5, 0.376, 1.0, 0.374, 1.0, 0.374, 0.5, 0.374, 0.5, 0.374, 1.0, 0.372, 1.0, 0.372, 0.5, 0.372, 0.5, 0.372, 1.0, 0.37, 1.0, 0.37, 0.5, 0.37, 0.5, 0.37, 1.0, 0.368, 1.0, 0.368, 0.5, 0.368, 0.5, 0.368, 1.0, 0.366, 1.0, 0.366, 0.5, 0.366, 0.5, 0.366, 1.0, 0.364, 1.0, 0.364, 0.5, 0.364, 0.5, 0.364, 1.0, 0.362, 1.0, 0.362, 0.5, 0.362, 0.5, 0.362, 1.0, 0.36, 1.0, 0.36, 0.5, 0.36, 0.5, 0.36, 1.0, 0.358, 1.0, 0.358, 0.5, 0.358, 0.5, 0.358, 1.0, 0.356, 1.0, 0.356, 0.5, 0.356, 0.5, 0.356, 1.0, 0.354, 1.0, 0.354, 0.5, 0.354, 0.5, 0.354, 1.0, 0.352, 1.0, 0.352, 0.5, 0.352, 0.5, 0.352, 1.0, 0.35, 1.0, 0.35, 0.5, 0.35, 0.5, 0.35, 1.0, 0.348, 1.0, 0.348, 0.5, 0.348, 0.5, 0.348, 1.0, 0.346, 1.0, 0.346, 0.5, 0.346, 0.5, 0.346, 1.0, 0.344, 1.0, 0.344, 0.5, 0.344, 0.5, 0.344, 1.0, 0.342, 1.0, 0.342, 0.5, 0.342, 0.5, 0.342, 1.0, 0.34, 1.0, 0.34, 0.5, 0.34, 0.5, 0.34, 1.0, 0.338, 1.0, 0.338, 0.5, 0.338, 0.5, 0.338, 1.0, 0.336, 1.0, 0.336, 0.5, 0.336, 0.5, 0.336, 1.0, 0.334, 1.0, 0.334, 0.5, 0.334, 0.5, 0.334, 1.0, 0.332, 1.0, 0.332, 0.5, 0.332, 0.5, 0.332, 1.0, 0.33, 1.0, 0.33, 0.5, 0.33, 0.5, 0.33, 1.0, 0.328, 1.0, 0.328, 0.5, 0.328, 0.5, 0.328, 1.0, 0.326, 1.0, 0.326, 0.5, 0.326, 0.5, 0.326, 1.0, 0.324, 1.0, 0.324, 0.5, 0.324, 0.5, 0.324, 1.0, 0.322, 1.0, 0.322, 0.5, 0.322, 0.5, 0.322, 1.0, 0.32, 1.0, 0.32, 0.5, 0.32, 0.5, 0.32, 1.0, 0.318, 1.0, 0.318, 0.5, 0.318, 0.5, 0.318, 1.0, 0.316, 1.0, 0.316, 0.5, 0.316, 0.5, 0.316, 1.0, 0.314, 1.0, 0.314, 0.5, 0.314, 0.5, 0.314, 1.0, 0.312, 1.0, 0.312, 0.5, 0.312, 0.5, 0.312, 1.0, 0.31, 1.0, 0.31, 0.5, 0.31, 0.5, 0.31, 1.0, 0.308, 1.0, 0.308, 0.5, 0.308, 0.5, 0.308, 1.0, 0.306, 1.0, 0.306, 0.5, 0.306, 0.5, 0.306, 1.0, 0.304, 1.0, 0.304, 0.5, 0.304, 0.5, 0.304, 1.0, 0.302, 1.0, 0.302, 0.5, 0.302, 0.5, 0.302, 1.0, 0.3, 1.0, 0.3, 0.5, 0.3, 0.5, 0.3, 1.0, 0.298, 1.0, 0.298, 0.5, 0.298, 0.5, 0.298, 1.0, 0.296, 1.0, 0.296, 0.5, 0.296, 0.5, 0.296, 1.0, 0.294, 1.0, 0.294, 0.5, 0.294, 0.5, 0.294, 1.0, 0.292, 1.0, 0.292, 0.5, 0.292, 0.5, 0.292, 1.0, 0.29, 1.0, 0.29, 0.5, 0.29, 0.5, 0.29, 1.0, 0.288, 1.0, 0.288, 0.5, 0.288, 0.5, 0.288, 1.0, 0.286, 1.0, 0.286, 0.5, 0.286, 0.5, 0.286, 1.0, 0.284, 1.0, 0.284, 0.5, 0.284, 0.5, 0.284, 1.0, 0.282, 1.0, 0.282, 0.5, 0.282, 0.5, 0.282, 1.0, 0.28, 1.0, 0.28, 0.5, 0.28, 0.5, 0.28, 1.0, 0.278, 1.0, 0.278, 0.5, 0.278, 0.5, 0.278, 1.0, 0.276, 1.0, 0.276, 0.5, 0.276, 0.5, 0.276, 1.0, 0.274, 1.0, 0.274, 0.5, 0.274, 0.5, 0.274, 1.0, 0.272, 1.0, 0.272, 0.5, 0.272, 0.5, 0.272, 1.0, 0.27, 1.0, 0.27, 0.5, 0.27, 0.5, 0.27, 1.0, 0.268, 1.0, 0.268, 0.5, 0.268, 0.5, 0.268, 1.0, 0.266, 1.0, 0.266, 0.5, 0.266, 0.5, 0.266, 1.0, 0.264, 1.0, 0.264, 0.5, 0.264, 0.5, 0.264, 1.0, 0.262, 1.0, 0.262, 0.5, 0.262, 0.5, 0.262, 1.0, 0.26, 1.0, 0.26, 0.5, 0.26, 0.5, 0.26, 1.0, 0.258, 1.0, 0.258, 0.5, 0.258, 0.5, 0.258, 1.0, 0.256, 1.0, 0.256, 0.5, 0.256, 0.5, 0.256, 1.0, 0.254, 1.0, 0.254, 0.5, 0.254, 0.5, 0.254, 1.0, 0.252, 1.0, 0.252, 0.5, 0.252, 0.5, 0.252, 1.0, 0.25, 1.0, 0.25, 0.5, 0.25, 0.5, 0.25, 1.0, 0.248, 1.0, 0.248, 0.5, 0.248, 0.5, 0.248, 1.0, 0.246, 1.0, 0.246, 0.5, 0.246, 0.5, 0.246, 1.0, 0.244, 1.0, 0.244, 0.5, 0.244, 0.5, 0.244, 1.0, 0.242, 1.0, 0.242, 0.5, 0.242, 0.5, 0.242, 1.0, 0.24, 1.0, 0.24, 0.5, 0.24, 0.5, 0.24, 1.0, 0.238, 1.0, 0.238, 0.5, 0.238, 0.5, 0.238, 1.0, 0.236, 1.0, 0.236, 0.5, 0.236, 0.5, 0.236, 1.0, 0.234, 1.0, 0.234, 0.5, 0.234, 0.5, 0.234, 1.0, 0.232, 1.0, 0.232, 0.5, 0.232, 0.5, 0.232, 1.0, 0.23, 1.0, 0.23, 0.5, 0.23, 0.5, 0.23, 1.0, 0.228, 1.0, 0.228, 0.5, 0.228, 0.5, 0.228, 1.0, 0.226, 1.0, 0.226, 0.5, 0.226, 0.5, 0.226, 1.0, 0.224, 1.0, 0.224, 0.5, 0.224, 0.5, 0.224, 1.0, 0.222, 1.0, 0.222, 0.5, 0.222, 0.5, 0.222, 1.0, 0.22, 1.0, 0.22, 0.5, 0.22, 0.5, 0.22, 1.0, 0.218, 1.0, 0.218, 0.5, 0.218, 0.5, 0.218, 1.0, 0.216, 1.0, 0.216, 0.5, 0.216, 0.5, 0.216, 1.0, 0.214, 1.0, 0.214, 0.5, 0.214, 0.5, 0.214, 1.0, 0.212, 1.0, 0.212, 0.5, 0.212, 0.5, 0.212, 1.0, 0.21, 1.0, 0.21, 0.5, 0.21, 0.5, 0.21, 1.0, 0.208, 1.0, 0.208, 0.5, 0.208, 0.5, 0.208, 1.0, 0.206, 1.0, 0.206, 0.5, 0.206, 0.5, 0.206, 1.0, 0.204, 1.0, 0.204, 0.5, 0.204, 0.5, 0.204, 1.0, 0.202, 1.0, 0.202, 0.5, 0.202, 0.5, 0.202, 1.0, 0.2, 1.0, 0.2, 0.5, 0.2, 0.5, 0.2, 1.0, 0.198, 1.0, 0.198, 0.5, 0.198, 0.5, 0.198, 1.0, 0.196, 1.0, 0.196, 0.5, 0.196, 0.5, 0.196, 1.0, 0.194, 1.0, 0.194, 0.5, 0.194, 0.5, 0.194, 1.0, 0.192, 1.0, 0.192, 0.5, 0.192, 0.5, 0.192, 1.0, 0.19, 1.0, 0.19, 0.5, 0.19, 0.5, 0.19, 1.0, 0.188, 1.0, 0.188, 0.5, 0.188, 0.5, 0.188, 1.0, 0.186, 1.0, 0.186, 0.5, 0.186, 0.5, 0.186, 1.0, 0.184, 1.0, 0.184, 0.5, 0.184, 0.5, 0.184, 1.0, 0.182, 1.0, 0.182, 0.5, 0.182, 0.5, 0.182, 1.0, 0.18, 1.0, 0.18, 0.5, 0.18, 0.5, 0.18, 1.0, 0.178, 1.0, 0.178, 0.5, 0.178, 0.5, 0.178, 1.0, 0.176, 1.0, 0.176, 0.5, 0.176, 0.5, 0.176, 1.0, 0.174, 1.0, 0.174, 0.5, 0.174, 0.5, 0.174, 1.0, 0.172, 1.0, 0.172, 0.5, 0.172, 0.5, 0.172, 1.0, 0.17, 1.0, 0.17, 0.5, 0.17, 0.5, 0.17, 1.0, 0.168, 1.0, 0.168, 0.5, 0.168, 0.5, 0.168, 1.0, 0.166, 1.0, 0.166, 0.5, 0.166, 0.5, 0.166, 1.0, 0.164, 1.0, 0.164, 0.5, 0.164, 0.5, 0.164, 1.0, 0.162, 1.0, 0.162, 0.5, 0.162, 0.5, 0.162, 1.0, 0.16, 1.0, 0.16, 0.5, 0.16, 0.5, 0.16, 1.0, 0.158, 1.0, 0.158, 0.5, 0.158, 0.5, 0.158, 1.0, 0.156, 1.0, 0.156, 0.5, 0.156, 0.5, 0.156, 1.0, 0.154, 1.0, 0.154, 0.5, 0.154, 0.5, 0.154, 1.0, 0.152, 1.0, 0.152, 0.5, 0.152, 0.5, 0.152, 1.0, 0.15, 1.0, 0.15, 0.5, 0.15, 0.5, 0.15, 1.0, 0.148, 1.0, 0.148, 0.5, 0.148, 0.5, 0.148, 1.0, 0.146, 1.0, 0.146, 0.5, 0.146, 0.5, 0.146, 1.0, 0.144, 1.0, 0.144, 0.5, 0.144, 0.5, 0.144, 1.0, 0.142, 1.0, 0.142, 0.5, 0.142, 0.5, 0.142, 1.0, 0.14, 1.0, 0.14, 0.5, 0.14, 0.5, 0.14, 1.0, 0.138, 1.0, 0.138, 0.5, 0.138, 0.5, 0.138, 1.0, 0.136, 1.0, 0.136, 0.5, 0.136, 0.5, 0.136, 1.0, 0.134, 1.0, 0.134, 0.5, 0.134, 0.5, 0.134, 1.0, 0.132, 1.0, 0.132, 0.5, 0.132, 0.5, 0.132, 1.0, 0.13, 1.0, 0.13, 0.5, 0.13, 0.5, 0.13, 1.0, 0.128, 1.0, 0.128, 0.5, 0.128, 0.5, 0.128, 1.0, 0.126, 1.0, 0.126, 0.5, 0.126, 0.5, 0.126, 1.0, 0.124, 1.0, 0.124, 0.5, 0.124, 0.5, 0.124, 1.0, 0.122, 1.0, 0.122, 0.5, 0.122, 0.5, 0.122, 1.0, 0.12, 1.0, 0.12, 0.5, 0.12, 0.5, 0.12, 1.0, 0.118, 1.0, 0.118, 0.5, 0.118, 0.5, 0.118, 1.0, 0.116, 1.0, 0.116, 0.5, 0.116, 0.5, 0.116, 1.0, 0.114, 1.0, 0.114, 0.5, 0.114, 0.5, 0.114, 1.0, 0.112, 1.0, 0.112, 0.5, 0.112, 0.5, 0.112, 1.0, 0.11, 1.0, 0.11, 0.5, 0.11, 0.5, 0.11, 1.0, 0.108, 1.0, 0.108, 0.5, 0.108, 0.5, 0.108, 1.0, 0.106, 1.0, 0.106, 0.5, 0.106, 0.5, 0.106, 1.0, 0.104, 1.0, 0.104, 0.5, 0.104, 0.5, 0.104, 1.0, 0.102, 1.0, 0.102, 0.5, 0.102, 0.5, 0.102, 1.0, 0.1, 1.0, 0.1, 0.5, 0.1, 0.5, 0.1, 1.0, 0.09801, 1.0, 0.09801, 0.5, 0.09801, 0.5, 0.09801, 1.0, 0.09601, 1.0, 0.09601, 0.5, 0.09601, 0.5, 0.09601, 1.0, 0.09401, 1.0, 0.09401, 0.5, 0.09401, 0.5, 0.09401, 1.0, 0.09201, 1.0, 0.09201, 0.5, 0.09201, 0.5, 0.09201, 1.0, 0.09001, 1.0, 0.09001, 0.5, 0.09001, 0.5, 0.09001, 1.0, 0.08801, 1.0, 0.08801, 0.5, 0.08801, 0.5, 0.08801, 1.0, 0.08601, 1.0, 0.08601, 0.5, 0.08601, 0.5, 0.08601, 1.0, 0.08401, 1.0, 0.08401, 0.5, 0.08401, 0.5, 0.08401, 1.0, 0.08201, 1.0, 0.08201, 0.5, 0.08201, 0.5, 0.08201, 1.0, 0.08001, 1.0, 0.08001, 0.5, 0.08001, 0.5, 0.08001, 1.0, 0.07801, 1.0, 0.07801, 0.5, 0.07801, 0.5, 0.07801, 1.0, 0.07601, 1.0, 0.07601, 0.5, 0.07601, 0.5, 0.07601, 1.0, 0.07401, 1.0, 0.07401, 0.5, 0.07401, 0.5, 0.07401, 1.0, 0.07201, 1.0, 0.07201, 0.5, 0.07201, 0.5, 0.07201, 1.0, 0.07001, 1.0, 0.07001, 0.5, 0.07001, 0.5, 0.07001, 1.0, 0.06801, 1.0, 0.06801, 0.5, 0.06801, 0.5, 0.06801, 1.0, 0.06601, 1.0, 0.06601, 0.5, 0.06601, 0.5, 0.06601, 1.0, 0.06401, 1.0, 0.06401, 0.5, 0.06401, 0.5, 0.06401, 1.0, 0.06201, 1.0, 0.06201, 0.5, 0.06201, 0.5, 0.06201, 1.0, 0.06001, 1.0, 0.06001, 0.5, 0.06001, 0.5, 0.06001, 1.0, 0.05801, 1.0, 0.05801, 0.5, 0.05801, 0.5, 0.05801, 1.0, 0.05601, 1.0, 0.05601, 0.5, 0.05601, 0.5, 0.05601, 1.0, 0.05401, 1.0, 0.05401, 0.5, 0.05401, 0.5, 0.05401, 1.0, 0.05201, 1.0, 0.05201, 0.5, 0.05201, 0.5, 0.05201, 1.0, 0.05001, 1.0, 0.05001, 0.5, 0.05001, 0.5, 0.05001, 1.0, 0.04801, 1.0, 0.04801, 0.5, 0.04801, 0.5, 0.04801, 1.0, 0.04601, 1.0, 0.04601, 0.5, 0.04601, 0.5, 0.04601, 1.0, 0.04401, 1.0, 0.04401, 0.5, 0.04401, 0.5, 0.04401, 1.0, 0.04201, 1.0, 0.04201, 0.5, 0.04201, 0.5, 0.04201, 1.0, 0.04001, 1.0, 0.04001, 0.5, 0.04001, 0.5, 0.04001, 1.0, 0.03801, 1.0, 0.03801, 0.5, 0.03801, 0.5, 0.03801, 1.0, 0.03601, 1.0, 0.03601, 0.5, 0.03601, 0.5, 0.03601, 1.0, 0.03401, 1.0, 0.03401, 0.5, 0.03401, 0.5, 0.03401, 1.0, 0.03201, 1.0, 0.03201, 0.5, 0.03201, 0.5, 0.03201, 1.0, 0.03001, 1.0, 0.03001, 0.5, 0.03001, 0.5, 0.03001, 1.0, 0.02801, 1.0, 0.02801, 0.5, 0.02801, 0.5, 0.02801, 1.0, 0.02601, 1.0, 0.02601, 0.5, 0.02601, 0.5, 0.02601, 1.0, 0.02401, 1.0, 0.02401, 0.5, 0.02401, 0.5, 0.02401, 1.0, 0.02201, 1.0, 0.02201, 0.5, 0.02201, 0.5, 0.02201, 1.0, 0.02001, 1.0, 0.02001, 0.5, 0.02001, 0.5, 0.02001, 1.0, 0.01801, 1.0, 0.01801, 0.5, 0.01801, 0.5, 0.01801, 1.0, 0.01601, 1.0, 0.01601, 0.5, 0.01601, 0.5, 0.01601, 1.0, 0.01401, 1.0, 0.01401, 0.5, 0.01401, 0.5, 0.01401, 1.0, 0.01201, 1.0, 0.01201, 0.5, 0.01201, 0.5, 0.01201, 1.0, 0.01001, 1.0, 0.01001, 0.5, 0.01001, 0.5, 0.01001, 1.0, 0.008006, 1.0, 0.008006, 0.5, 0.008006, 0.5, 0.008006, 1.0, 0.006006, 1.0, 0.006006, 0.5, 0.006006, 0.5, 0.006006, 1.0, 0.004006, 1.0, 0.004006, 0.5, 0.253, 0.49, 0.25, 0.49, 0.247, 0.49, 0.244, 0.4899, 0.241, 0.4898, 0.2379, 0.4897, 0.2349, 0.4895, 0.2319, 0.4893, 0.2289, 0.4891, 0.2259, 0.4888, 0.2229, 0.4885, 0.2199, 0.4881, 0.2169, 0.4877, 0.214, 0.4873, 0.211, 0.4868, 0.208, 0.4863, 0.205, 0.4857, 0.2021, 0.4852, 0.1991, 0.4845, 0.1962, 0.4839, 0.1932, 0.4832, 0.1903, 0.4825, 0.1874, 0.4817, 0.1845, 0.4809, 0.1816, 0.48, 0.1787, 0.4792, 0.1758, 0.4783, 0.173, 0.4773, 0.1701, 0.4763, 0.1673, 0.4753, 0.1645, 0.4742, 0.1617, 0.4731, 0.1589, 0.472, 0.1561, 0.4709, 0.1533, 0.4697, 0.1506, 0.4684, 0.1478, 0.4672, 0.1451, 0.4659, 0.1424, 0.4645, 0.1397, 0.4632, 0.137, 0.4618, 0.1344, 0.4603, 0.1317, 0.4588, 0.1291, 0.4573, 0.1265, 0.4558, 0.124, 0.4542, 0.1214, 0.4526, 0.1189, 0.451, 0.1164, 0.4493, 0.1139, 0.4477, 0.1114, 0.4459, 0.1089, 0.4442, 0.1065, 0.4424, 0.1041, 0.4406, 0.1017, 0.4387, 0.09936, 0.4368, 0.09702, 0.4349, 0.09471, 0.433, 0.09242, 0.431, 0.09016, 0.429, 0.08792, 0.427, 0.08571, 0.425, 0.08353, 0.4229, 0.08137, 0.4208, 0.07923, 0.4186, 0.07713, 0.4165, 0.07505, 0.4143, 0.073, 0.4121, 0.07098, 0.4098, 0.06898, 0.4076, 0.06702, 0.4053, 0.06508, 0.403, 0.06317, 0.4006, 0.06129, 0.3983, 0.05944, 0.3959, 0.05763, 0.3935, 0.05584, 0.3911, 0.05408, 0.3886, 0.05235, 0.3861, 0.05066, 0.3837, 0.04899, 0.3811, 0.04736, 0.3786, 0.04576, 0.376, 0.04419, 0.3735, 0.04266, 0.3709, 0.04116, 0.3683, 0.03969, 0.3656, 0.03825, 0.363, 0.03685, 0.3603, 0.03548, 0.3576, 0.03414, 0.3549, 0.03284, 0.3522, 0.03158, 0.3495, 0.03034, 0.3467, 0.02915, 0.3439, 0.02798, 0.3411, 0.02685, 0.3384, 0.02576, 0.3355, 0.0247, 0.3327, 0.02368, 0.3299, 0.0227, 0.327, 0.02175, 0.3242, 0.02083, 0.3213, 0.01996, 0.3184, 0.01911, 0.3155, 0.01831, 0.3126, 0.01754, 0.3097, 0.01681, 0.3068, 0.01611, 0.3038, 0.01546, 0.3009, 0.01484, 0.2979, 0.01425, 0.295, 0.0137, 0.292, 0.0132, 0.289, 0.01272, 0.2861, 0.01229, 0.2831, 0.01189, 0.2801, 0.01153, 0.2771, 0.01121, 0.2741, 0.01093, 0.2711, 0.01068, 0.2681, 0.01047, 0.2651, 0.0103, 0.2621, 0.01017, 0.259, 0.01008, 0.256, 0.01002, 0.253, 0.01, 0.25, 0.01002, 0.247, 0.01008, 0.244, 0.01017, 0.241, 0.0103, 0.2379, 0.01047, 0.2349, 0.01068, 0.2319, 0.01093, 0.2289, 0.01121, 0.2259, 0.01153, 0.2229, 0.01189, 0.2199, 0.01229, 0.2169, 0.01272, 0.2139, 0.0132, 0.211, 0.0137, 0.208, 0.01425, 0.205, 0.01483, 0.2021, 0.01546, 0.1991, 0.01611, 0.1962, 0.01681, 0.1932, 0.01754, 0.1903, 0.01831, 0.1874, 0.01911, 0.1845, 0.01995, 0.1816, 0.02083, 0.1787, 0.02175, 0.1758, 0.0227, 0.173, 0.02368, 0.1701, 0.0247, 0.1673, 0.02576, 0.1645, 0.02685, 0.1616, 0.02798, 0.1589, 0.02914, 0.1561, 0.03034, 0.1533, 0.03158, 0.1505, 0.03284, 0.1478, 0.03414, 0.1451, 0.03548, 0.1424, 0.03685, 0.1397, 0.03825, 0.137, 0.03969, 0.1344, 0.04116, 0.1317, 0.04266, 0.1291, 0.04419, 0.1265, 0.04576, 0.124, 0.04736, 0.1214, 0.04899, 0.1189, 0.05066, 0.1163, 0.05235, 0.1139, 0.05408, 0.1114, 0.05584, 0.1089, 0.05763, 0.1065, 0.05944, 0.1041, 0.06129, 0.1017, 0.06317, 0.09935, 0.06508, 0.09702, 0.06702, 0.0947, 0.06898, 0.09242, 0.07098, 0.09016, 0.073, 0.08792, 0.07505, 0.08571, 0.07713, 0.08352, 0.07923, 0.08136, 0.08137, 0.07923, 0.08352, 0.07712, 0.08571, 0.07505, 0.08792, 0.073, 0.09016, 0.07097, 0.09242, 0.06898, 0.09471, 0.06701, 0.09702, 0.06508, 0.09936, 0.06317, 0.1017, 0.06129, 0.1041, 0.05944, 0.1065, 0.05762, 0.1089, 0.05583, 0.1114, 0.05408, 0.1139, 0.05235, 0.1164, 0.05066, 0.1189, 0.04899, 0.1214, 0.04736, 0.124, 0.04576, 0.1265, 0.04419, 0.1291, 0.04266, 0.1317, 0.04115, 0.1344, 0.03969, 0.137, 0.03825, 0.1397, 0.03685, 0.1424, 0.03548, 0.1451, 0.03414, 0.1478, 0.03284, 0.1506, 0.03157, 0.1533, 0.03034, 0.1561, 0.02914, 0.1589, 0.02798, 0.1617, 0.02685, 0.1645, 0.02576, 0.1673, 0.0247, 0.1701, 0.02368, 0.173, 0.0227, 0.1758, 0.02175, 0.1787, 0.02083, 0.1816, 0.01995, 0.1845, 0.01911, 0.1874, 0.01831, 0.1903, 0.01754, 0.1932, 0.01681, 0.1962, 0.01611, 0.1991, 0.01546, 0.2021, 0.01483, 0.205, 0.01425, 0.208, 0.0137, 0.211, 0.0132, 0.2139, 0.01272, 0.2169, 0.01229, 0.2199, 0.01189, 0.2229, 0.01153, 0.2259, 0.01121, 0.2289, 0.01093, 0.2319, 0.01068, 0.2349, 0.01047, 0.2379, 0.0103, 0.241, 0.01017, 0.244, 0.01008, 0.247, 0.01002, 0.25, 0.01, 0.253, 0.01002, 0.256, 0.01008, 0.259, 0.01017, 0.2621, 0.0103, 0.2651, 0.01047, 0.2681, 0.01068, 0.2711, 0.01093, 0.2741, 0.01121, 0.2771, 0.01153, 0.2801, 0.01189, 0.2831, 0.01229, 0.2861, 0.01272, 0.289, 0.0132, 0.292, 0.0137, 0.295, 0.01425, 0.2979, 0.01484, 0.3009, 0.01546, 0.3038, 0.01611, 0.3068, 0.01681, 0.3097, 0.01754, 0.3126, 0.01831, 0.3155, 0.01911, 0.3184, 0.01996, 0.3213, 0.02083, 0.3242, 0.02175, 0.327, 0.0227, 0.3299, 0.02368, 0.3327, 0.0247, 0.3355, 0.02576, 0.3384, 0.02685, 0.3411, 0.02798, 0.3439, 0.02914, 0.3467, 0.03034, 0.3495, 0.03158, 0.3522, 0.03284, 0.3549, 0.03414, 0.3576, 0.03548, 0.3603, 0.03685, 0.363, 0.03825, 0.3656, 0.03969, 0.3683, 0.04116, 0.3709, 0.04266, 0.3735, 0.04419, 0.376, 0.04576, 0.3786, 0.04736, 0.3811, 0.04899, 0.3837, 0.05066, 0.3861, 0.05235, 0.3886, 0.05408, 0.3911, 0.05584, 0.3935, 0.05762, 0.3959, 0.05944, 0.3983, 0.06129, 0.4006, 0.06317, 0.403, 0.06508, 0.4053, 0.06701, 0.4076, 0.06898, 0.4098, 0.07097, 0.4121, 0.073, 0.4143, 0.07505, 0.4165, 0.07713, 0.4186, 0.07923, 0.4208, 0.08136, 0.4229, 0.08352, 0.425, 0.08571, 0.427, 0.08792, 0.429, 0.09016, 0.431, 0.09242, 0.433, 0.09471, 0.4349, 0.09702, 0.4368, 0.09935, 0.4387, 0.1017, 0.4406, 0.1041, 0.4424, 0.1065, 0.4442, 0.1089, 0.4459, 0.1114, 0.4476, 0.1139, 0.4493, 0.1164, 0.451, 0.1189, 0.4526, 0.1214, 0.4542, 0.124, 0.4558, 0.1265, 0.4573, 0.1291, 0.4588, 0.1317, 0.4603, 0.1344, 0.4618, 0.137, 0.4632, 0.1397, 0.4645, 0.1424, 0.4659, 0.1451, 0.4672, 0.1478, 0.4684, 0.1506, 0.4697, 0.1533, 0.4709, 0.1561, 0.472, 0.1589, 0.4731, 0.1617, 0.4742, 0.1645, 0.4753, 0.1673, 0.4763, 0.1701, 0.4773, 0.173, 0.4783, 0.1758, 0.4792, 0.1787, 0.48, 0.1816, 0.4809, 0.1845, 0.4817, 0.1874, 0.4825, 0.1903, 0.4832, 0.1932, 0.4839, 0.1962, 0.4845, 0.1991, 0.4852, 0.2021, 0.4857, 0.205, 0.4863, 0.208, 0.4868, 0.211, 0.4873, 0.2139, 0.4877, 0.2169, 0.4881, 0.2199, 0.4885, 0.2229, 0.4888, 0.2259, 0.4891, 0.2289, 0.4893, 0.2319, 0.4895, 0.2349, 0.4897, 0.2379, 0.4898, 0.241, 0.4899, 0.244, 0.49, 0.247, 0.49, 0.25, 0.49, 0.253, 0.4899, 0.256, 0.4898, 0.259, 0.4897, 0.2621, 0.4895, 0.2651, 0.4893, 0.2681, 0.4891, 0.2711, 0.4888, 0.2741, 0.4885, 0.2771, 0.4881, 0.2801, 0.4877, 0.2831, 0.4873, 0.2861, 0.4868, 0.289, 0.4863, 0.292, 0.4857, 0.295, 0.4852, 0.2979, 0.4845, 0.3009, 0.4839, 0.3038, 0.4832, 0.3068, 0.4825, 0.3097, 0.4817, 0.3126, 0.4809, 0.3155, 0.48, 0.3184, 0.4792, 0.3213, 0.4783, 0.3242, 0.4773, 0.327, 0.4763, 0.3299, 0.4753, 0.3327, 0.4742, 0.3355, 0.4731, 0.3383, 0.472, 0.3411, 0.4709, 0.3439, 0.4697, 0.3467, 0.4684, 0.3495, 0.4672, 0.3522, 0.4659, 0.3549, 0.4645, 0.3576, 0.4632, 0.3603, 0.4617, 0.363, 0.4603, 0.3656, 0.4588, 0.3683, 0.4573, 0.3709, 0.4558, 0.3735, 0.4542, 0.376, 0.4526, 0.3786, 0.451, 0.3811, 0.4493, 0.3837, 0.4476, 0.3861, 0.4459, 0.3886, 0.4442, 0.3911, 0.4424, 0.3935, 0.4406, 0.3959, 0.4387, 0.3983, 0.4368, 0.4006, 0.4349, 0.403, 0.433, 0.4053, 0.431, 0.4076, 0.429, 0.4098, 0.427, 0.4121, 0.425, 0.4143, 0.4229, 0.4165, 0.4208, 0.4186, 0.4186, 0.4208, 0.4165, 0.4229, 0.4143, 0.425, 0.4121, 0.427, 0.4098, 0.429, 0.4076, 0.431, 0.4053, 0.433, 0.403, 0.4349, 0.4006, 0.4368, 0.3983, 0.4387, 0.3959, 0.4406, 0.3935, 0.4424, 0.3911, 0.4442, 0.3886, 0.4459, 0.3861, 0.4476, 0.3837, 0.4493, 0.3811, 0.451, 0.3786, 0.4526, 0.376, 0.4542, 0.3735, 0.4558, 0.3709, 0.4573, 0.3683, 0.4588, 0.3656, 0.4603, 0.363, 0.4617, 0.3603, 0.4632, 0.3576, 0.4645, 0.3549, 0.4659, 0.3522, 0.4672, 0.3495, 0.4684, 0.3467, 0.4697, 0.3439, 0.4709, 0.3411, 0.472, 0.3383, 0.4731, 0.3355, 0.4742, 0.3327, 0.4753, 0.3299, 0.4763, 0.327, 0.4773, 0.3242, 0.4783, 0.3213, 0.4792, 0.3184, 0.48, 0.3155, 0.4809, 0.3126, 0.4817, 0.3097, 0.4825, 0.3068, 0.4832, 0.3038, 0.4839, 0.3009, 0.4845, 0.2979, 0.4852, 0.295, 0.4857, 0.292, 0.4863, 0.289, 0.4868, 0.2861, 0.4873, 0.2831, 0.4877, 0.2801, 0.4881, 0.2771, 0.4885, 0.2741, 0.4888, 0.2711, 0.4891, 0.2681, 0.4893, 0.2651, 0.4895, 0.2621, 0.4897, 0.259, 0.4898, 0.256, 0.4899, 0.004006, 0.5, 0.004006, 1.0, 0.002006, 1.0, 0.002006, 0.5, 0.002006, 0.5, 0.002006, 1.0, 5.775e-06, 1.0, 5.775e-06, 0.5, 0.75, 0.49, 0.753, 0.49, 0.756, 0.4899, 0.759, 0.4898, 0.7621, 0.4897, 0.7651, 0.4895, 0.7681, 0.4893, 0.7711, 0.4891, 0.7741, 0.4888, 0.7771, 0.4885, 0.7801, 0.4881, 0.7831, 0.4877, 0.7861, 0.4873, 0.789, 0.4868, 0.792, 0.4863, 0.795, 0.4857, 0.7979, 0.4852, 0.8009, 0.4845, 0.8038, 0.4839, 0.8068, 0.4832, 0.8097, 0.4825, 0.8126, 0.4817, 0.8155, 0.4809, 0.8184, 0.48, 0.8213, 0.4792, 0.8242, 0.4783, 0.827, 0.4773, 0.8299, 0.4763, 0.8327, 0.4753, 0.8355, 0.4742, 0.8383, 0.4731, 0.8411, 0.472, 0.8439, 0.4709, 0.8467, 0.4697, 0.8495, 0.4684, 0.8522, 0.4672, 0.8549, 0.4659, 0.8576, 0.4645, 0.8603, 0.4632, 0.863, 0.4617, 0.8656, 0.4603, 0.8683, 0.4588, 0.8709, 0.4573, 0.8735, 0.4558, 0.876, 0.4542, 0.8786, 0.4526, 0.8811, 0.451, 0.8837, 0.4493, 0.8861, 0.4476, 0.8886, 0.4459, 0.8911, 0.4442, 0.8935, 0.4424, 0.8959, 0.4406, 0.8983, 0.4387, 0.9006, 0.4368, 0.903, 0.4349, 0.9053, 0.433, 0.9076, 0.431, 0.9098, 0.429, 0.9121, 0.427, 0.9143, 0.425, 0.9165, 0.4229, 0.9186, 0.4208, 0.9208, 0.4186, 0.9229, 0.4165, 0.925, 0.4143, 0.927, 0.4121, 0.929, 0.4098, 0.931, 0.4076, 0.933, 0.4053, 0.9349, 0.403, 0.9368, 0.4006, 0.9387, 0.3983, 0.9406, 0.3959, 0.9424, 0.3935, 0.9442, 0.3911, 0.9459, 0.3886, 0.9476, 0.3861, 0.9493, 0.3837, 0.951, 0.3811, 0.9526, 0.3786, 0.9542, 0.376, 0.9558, 0.3735, 0.9573, 0.3709, 0.9588, 0.3683, 0.9603, 0.3656, 0.9617, 0.363, 0.9632, 0.3603, 0.9645, 0.3576, 0.9659, 0.3549, 0.9672, 0.3522, 0.9684, 0.3495, 0.9697, 0.3467, 0.9709, 0.3439, 0.972, 0.3411, 0.9731, 0.3383, 0.9742, 0.3355, 0.9753, 0.3327, 0.9763, 0.3299, 0.9773, 0.327, 0.9783, 0.3242, 0.9792, 0.3213, 0.98, 0.3184, 0.9809, 0.3155, 0.9817, 0.3126, 0.9825, 0.3097, 0.9832, 0.3068, 0.9839, 0.3038, 0.9845, 0.3009, 0.9852, 0.2979, 0.9857, 0.295, 0.9863, 0.292, 0.9868, 0.289, 0.9873, 0.2861, 0.9877, 0.2831, 0.9881, 0.2801, 0.9885, 0.2771, 0.9888, 0.2741, 0.9891, 0.2711, 0.9893, 0.2681, 0.9895, 0.2651, 0.9897, 0.2621, 0.9898, 0.259, 0.9899, 0.256, 0.99, 0.253, 0.99, 0.25, 0.99, 0.247, 0.9899, 0.244, 0.9898, 0.241, 0.9897, 0.2379, 0.9895, 0.2349, 0.9893, 0.2319, 0.9891, 0.2289, 0.9888, 0.2259, 0.9885, 0.2229, 0.9881, 0.2199, 0.9877, 0.2169, 0.9873, 0.2139, 0.9868, 0.211, 0.9863, 0.208, 0.9857, 0.205, 0.9852, 0.2021, 0.9845, 0.1991, 0.9839, 0.1962, 0.9832, 0.1932, 0.9825, 0.1903, 0.9817, 0.1874, 0.9809, 0.1845, 0.98, 0.1816, 0.9792, 0.1787, 0.9783, 0.1758, 0.9773, 0.173, 0.9763, 0.1701, 0.9753, 0.1673, 0.9742, 0.1645, 0.9731, 0.1617, 0.972, 0.1589, 0.9709, 0.1561, 0.9697, 0.1533, 0.9684, 0.1506, 0.9672, 0.1478, 0.9659, 0.1451, 0.9645, 0.1424, 0.9632, 0.1397, 0.9618, 0.137, 0.9603, 0.1344, 0.9588, 0.1317, 0.9573, 0.1291, 0.9558, 0.1265, 0.9542, 0.124, 0.9526, 0.1214, 0.951, 0.1189, 0.9493, 0.1164, 0.9476, 0.1139, 0.9459, 0.1114, 0.9442, 0.1089, 0.9424, 0.1065, 0.9406, 0.1041, 0.9387, 0.1017, 0.9368, 0.09935, 0.9349, 0.09702, 0.933, 0.09471, 0.931, 0.09242, 0.929, 0.09016, 0.927, 0.08792, 0.925, 0.08571, 0.9229, 0.08352, 0.9208, 0.08136, 0.9186, 0.07923, 0.9165, 0.07713, 0.9143, 0.07505, 0.9121, 0.073, 0.9098, 0.07097, 0.9076, 0.06898, 0.9053, 0.06701, 0.903, 0.06508, 0.9006, 0.06317, 0.8983, 0.06129, 0.8959, 0.05944, 0.8935, 0.05762, 0.8911, 0.05584, 0.8886, 0.05408, 0.8861, 0.05235, 0.8837, 0.05066, 0.8811, 0.04899, 0.8786, 0.04736, 0.876, 0.04576, 0.8735, 0.04419, 0.8709, 0.04266, 0.8683, 0.04116, 0.8656, 0.03969, 0.863, 0.03825, 0.8603, 0.03685, 0.8576, 0.03548, 0.8549, 0.03414, 0.8522, 0.03284, 0.8495, 0.03158, 0.8467, 0.03034, 0.8439, 0.02914, 0.8411, 0.02798, 0.8384, 0.02685, 0.8355, 0.02576, 0.8327, 0.0247, 0.8299, 0.02368, 0.827, 0.0227, 0.8242, 0.02175, 0.8213, 0.02083, 0.8184, 0.01996, 0.8155, 0.01911, 0.8126, 0.01831, 0.8097, 0.01754, 0.8068, 0.01681, 0.8038, 0.01611, 0.8009, 0.01546, 0.7979, 0.01484, 0.795, 0.01425, 0.792, 0.0137, 0.789, 0.0132, 0.7861, 0.01272, 0.7831, 0.01229, 0.7801, 0.01189, 0.7771, 0.01153, 0.7741, 0.01121, 0.7711, 0.01093, 0.7681, 0.01068, 0.7651, 0.01047, 0.7621, 0.0103, 0.759, 0.01017, 0.756, 0.01008, 0.753, 0.01002, 0.75, 0.01, 0.747, 0.01002, 0.744, 0.01008, 0.741, 0.01017, 0.7379, 0.0103, 0.7349, 0.01047, 0.7319, 0.01068, 0.7289, 0.01093, 0.7259, 0.01121, 0.7229, 0.01153, 0.7199, 0.01189, 0.7169, 0.01229, 0.7139, 0.01272, 0.711, 0.0132, 0.708, 0.0137, 0.705, 0.01425, 0.7021, 0.01483, 0.6991, 0.01546, 0.6962, 0.01611, 0.6932, 0.01681, 0.6903, 0.01754, 0.6874, 0.01831, 0.6845, 0.01911, 0.6816, 0.01995, 0.6787, 0.02083, 0.6758, 0.02175, 0.673, 0.0227, 0.6701, 0.02368, 0.6673, 0.0247, 0.6645, 0.02576, 0.6617, 0.02685, 0.6589, 0.02798, 0.6561, 0.02914, 0.6533, 0.03034, 0.6506, 0.03157, 0.6478, 0.03284, 0.6451, 0.03414, 0.6424, 0.03548, 0.6397, 0.03685, 0.637, 0.03825, 0.6344, 0.03969, 0.6317, 0.04115, 0.6291, 0.04266, 0.6265, 0.04419, 0.624, 0.04576, 0.6214, 0.04736, 0.6189, 0.04899, 0.6164, 0.05066, 0.6139, 0.05235, 0.6114, 0.05408, 0.6089, 0.05583, 0.6065, 0.05762, 0.6041, 0.05944, 0.6017, 0.06129, 0.5994, 0.06317, 0.597, 0.06508, 0.5947, 0.06701, 0.5924, 0.06898, 0.5902, 0.07097, 0.5879, 0.073, 0.5857, 0.07505, 0.5835, 0.07712, 0.5814, 0.07923, 0.5792, 0.08136, 0.5771, 0.08352, 0.575, 0.08571, 0.573, 0.08792, 0.571, 0.09016, 0.569, 0.09242, 0.567, 0.0947, 0.5651, 0.09702, 0.5632, 0.09935, 0.5613, 0.1017, 0.5594, 0.1041, 0.5576, 0.1065, 0.5558, 0.1089, 0.5541, 0.1114, 0.5524, 0.1139, 0.5507, 0.1163, 0.549, 0.1189, 0.5474, 0.1214, 0.5458, 0.124, 0.5442, 0.1265, 0.5427, 0.1291, 0.5412, 0.1317, 0.5397, 0.1344, 0.5383, 0.137, 0.5368, 0.1397, 0.5355, 0.1424, 0.5341, 0.1451, 0.5328, 0.1478, 0.5316, 0.1505, 0.5303, 0.1533, 0.5291, 0.1561, 0.528, 0.1589, 0.5269, 0.1616, 0.5258, 0.1645, 0.5247, 0.1673, 0.5237, 0.1701, 0.5227, 0.173, 0.5217, 0.1758, 0.5208, 0.1787, 0.52, 0.1816, 0.5191, 0.1845, 0.5183, 0.1874, 0.5175, 0.1903, 0.5168, 0.1932, 0.5161, 0.1962, 0.5155, 0.1991, 0.5148, 0.2021, 0.5143, 0.205, 0.5137, 0.208, 0.5132, 0.211, 0.5127, 0.2139, 0.5123, 0.2169, 0.5119, 0.2199, 0.5115, 0.2229, 0.5112, 0.2259, 0.5109, 0.2289, 0.5107, 0.2319, 0.5105, 0.2349, 0.5103, 0.2379, 0.5102, 0.241, 0.5101, 0.244, 0.51, 0.247, 0.51, 0.25, 0.51, 0.253, 0.5101, 0.256, 0.5102, 0.259, 0.5103, 0.2621, 0.5105, 0.2651, 0.5107, 0.2681, 0.5109, 0.2711, 0.5112, 0.2741, 0.5115, 0.2771, 0.5119, 0.2801, 0.5123, 0.2831, 0.5127, 0.2861, 0.5132, 0.289, 0.5137, 0.292, 0.5143, 0.295, 0.5148, 0.2979, 0.5155, 0.3009, 0.5161, 0.3038, 0.5168, 0.3068, 0.5175, 0.3097, 0.5183, 0.3126, 0.5191, 0.3155, 0.52, 0.3184, 0.5208, 0.3213, 0.5217, 0.3242, 0.5227, 0.327, 0.5237, 0.3299, 0.5247, 0.3327, 0.5258, 0.3355, 0.5269, 0.3384, 0.528, 0.3411, 0.5291, 0.3439, 0.5303, 0.3467, 0.5316, 0.3495, 0.5328, 0.3522, 0.5341, 0.3549, 0.5355, 0.3576, 0.5368, 0.3603, 0.5383, 0.363, 0.5397, 0.3656, 0.5412, 0.3683, 0.5427, 0.3709, 0.5442, 0.3735, 0.5458, 0.376, 0.5474, 0.3786, 0.549, 0.3811, 0.5507, 0.3837, 0.5524, 0.3861, 0.5541, 0.3886, 0.5558, 0.3911, 0.5576, 0.3935, 0.5594, 0.3959, 0.5613, 0.3983, 0.5632, 0.4006, 0.5651, 0.403, 0.567, 0.4053, 0.569, 0.4076, 0.571, 0.4098, 0.573, 0.4121, 0.575, 0.4143, 0.5771, 0.4165, 0.5792, 0.4186, 0.5814, 0.4208, 0.5835, 0.4229, 0.5857, 0.425, 0.5879, 0.427, 0.5902, 0.429, 0.5924, 0.431, 0.5947, 0.433, 0.597, 0.4349, 0.5994, 0.4368, 0.6017, 0.4387, 0.6041, 0.4406, 0.6065, 0.4424, 0.6089, 0.4442, 0.6114, 0.4459, 0.6139, 0.4477, 0.6164, 0.4493, 0.6189, 0.451, 0.6214, 0.4526, 0.624, 0.4542, 0.6265, 0.4558, 0.6291, 0.4573, 0.6317, 0.4588, 0.6344, 0.4603, 0.637, 0.4618, 0.6397, 0.4632, 0.6424, 0.4645, 0.6451, 0.4659, 0.6478, 0.4672, 0.6506, 0.4684, 0.6533, 0.4697, 0.6561, 0.4709, 0.6589, 0.472, 0.6617, 0.4731, 0.6645, 0.4742, 0.6673, 0.4753, 0.6701, 0.4763, 0.673, 0.4773, 0.6758, 0.4783, 0.6787, 0.4792, 0.6816, 0.48, 0.6845, 0.4809, 0.6874, 0.4817, 0.6903, 0.4825, 0.6932, 0.4832, 0.6962, 0.4839, 0.6991, 0.4845, 0.7021, 0.4852, 0.705, 0.4857, 0.708, 0.4863, 0.711, 0.4868, 0.714, 0.4873, 0.7169, 0.4877, 0.7199, 0.4881, 0.7229, 0.4885, 0.7259, 0.4888, 0.7289, 0.4891, 0.7319, 0.4893, 0.7349, 0.4895, 0.7379, 0.4897, 0.741, 0.4898, 0.744, 0.4899, 0.747, 0.49])
me_cylinder.materials.append(mat_pepperoni)
me_cylinder.use_remesh_fix_poles = True
me_cylinder.use_remesh_preserve_attributes = False
me_cylinder.use_mirror_vertex_groups = False
me_cylinder.update()

# ---- objects
ob_light = bpy.data.objects.new('Light', light_light)
ob_camera = bpy.data.objects.new('Camera', cam_camera)
ob_cylinder = bpy.data.objects.new('Cylinder', me_cylinder)

# ---- transforms, parenting, visibility, modifiers, constraints
ob_light.location = (4.076, 1.005, 5.904)
ob_light.rotation_euler = (0.6503, 0.05522, 1.866)
ob_light.lock_rotations_4d = False
ob_light.empty_display_type = 'ARROWS'
ob_light.color = (0.0, 0.0, 0.0, 0.0)
ob_light.lineart.crease_threshold = 0.0
ob_camera.location = (7.359, -6.926, 4.958)
ob_camera.rotation_euler = (1.109, 0.0, 0.8149)
ob_camera.lock_rotations_4d = False
ob_camera.empty_display_type = 'ARROWS'
ob_camera.color = (0.0, 0.0, 0.0, 0.0)
ob_camera.display_type = 'WIRE'
ob_camera.lineart.crease_threshold = 0.0
ob_cylinder.location = (0.0, 0.0, 0.0)
ob_cylinder.lineart.crease_threshold = 0.0

# ---- collection membership
col_collection.objects.link(ob_light)
col_collection.objects.link(ob_camera)
col_collection.objects.link(ob_cylinder)

# ---- scene / render settings (as saved in the file)
scene.camera = ob_camera
scene.frame_start = 1; scene.frame_end = 250; scene.frame_set(1)
scene.render.engine = 'BLENDER_EEVEE_NEXT'
scene.cycles.use_denoising = False
scene.cycles.samples = 128
scene.cycles.sampling_pattern = 'TABULATED_SOBOL'
scene.cycles.use_adaptive_sampling = False
scene.cycles.use_light_tree = False
scene.view_settings.view_transform = 'Filmic'
bpy.context.view_layer.update()

